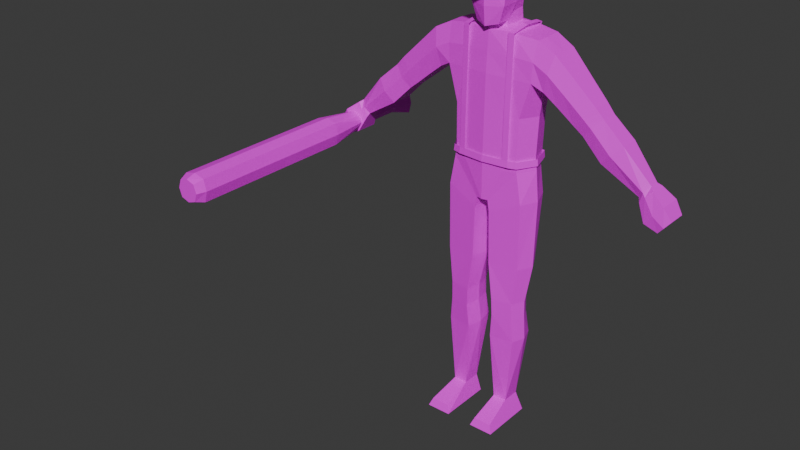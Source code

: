 # Source: goon.blend  (saved by Blender 4.3.32; exported with 4.5.12 LTS)
import bpy
from mathutils import Matrix  # noqa: F401  (used for matrix-valued properties, if any)

bpy.ops.wm.read_factory_settings(use_empty=True)
scene = bpy.context.scene
scene.name = 'Scene'

# ---- collections
col_collection = bpy.data.collections.new('Collection'); scene.collection.children.link(col_collection)

# ---- images (referenced by path relative to the original .blend; pixels are not part of the script)
import os
ASSET_DIR = os.environ.get("B2B_ASSET_DIR", "")  # directory of the original .blend (textures are referenced by path, not embedded)
HERE = os.path.dirname(os.path.abspath(__file__))  # packed textures are extracted next to this script under _unpacked/

def load_image(name, relpath, width, height, colorspace="sRGB"):
    """Load a texture the original file referenced (path relative to the .blend, or extracted next to this script)."""
    p = next((c for c in (os.path.join(HERE, relpath), os.path.join(ASSET_DIR, relpath)) if relpath and os.path.exists(c)), "")
    if p:
        img = bpy.data.images.load(p, check_existing=True)
        img.name = name
    else:  # same state as the original file: an image datablock whose file is absent (Cycles renders it pink)
        img = bpy.data.images.new(name, width, height)
        img.source = "FILE"
        img.filepath = "//" + (relpath or name)
    img.colorspace_settings.name = colorspace
    return img
img_goon_palette_png = load_image('goon_palette.png', 'textures/goon_palette.png', 1024, 1024, 'sRGB')

# ---- materials (node trees are filled in below, after node groups)
mat_material = bpy.data.materials.new('Material')
mat_material.use_transparent_shadow = False

# ---- material node trees
mat_material.use_nodes = True; mat_material.node_tree.nodes.clear()
_N = mat_material.node_tree.nodes; _L = mat_material.node_tree.links
n0 = _N.new('ShaderNodeOutputMaterial'); n0.name = 'Material Output'; n0.location = (300, 300)
n1 = _N.new('ShaderNodeBsdfPrincipled'); n1.name = 'Principled BSDF'; n1.location = (10, 300)
n2 = _N.new('ShaderNodeTexImage'); n2.name = 'Image Texture'; n2.location = (-280, 280)
n2.image = img_goon_palette_png
_L.new(n1.outputs[0], n0.inputs[0])
_L.new(n2.outputs[0], n1.inputs[0])
n0.is_active_output = True

# ---- world
world_world = bpy.data.worlds.new('World'); scene.world = world_world
world_world.use_nodes = True; world_world.node_tree.nodes.clear()
_N = world_world.node_tree.nodes; _L = world_world.node_tree.links
n0 = _N.new('ShaderNodeOutputWorld'); n0.name = 'World Output'; n0.location = (300, 300)
n1 = _N.new('ShaderNodeBackground'); n1.name = 'Background'; n1.location = (10, 300)
n1.inputs[0].default_value = (0.05088, 0.05088, 0.05088, 1.0)
_L.new(n1.outputs[0], n0.inputs[0])
n0.is_active_output = True
world_world.color = (0.05088, 0.05088, 0.05088)
world_world.use_sun_shadow = False
world_world.sun_shadow_jitter_overblur = 0.0

# ---- meshes
me_cube_002 = bpy.data.meshes.new('Cube.002')
me_cube_002.from_pydata([(-6.639e-05, 0.1334, -0.4555), (-6.639e-05, -0.1457, -0.4555), (0.2033, -0.1145, -0.4555), (0.2234, 0.1212, -0.4555), (0.03771, -0.1329, -0.7336), (0.2824, -0.08071, 0.245), (0.03771, 0.1212, -0.7336), (0.2764, 0.1153, 0.245), (-6.639e-05, 0.1214, -0.7336), (-6.639e-05, 0.1167, 0.2833), (-6.639e-05, -0.1411, -0.7336), (-6.639e-05, -0.09461, 0.2839), (0.2177, 0.1212, -0.5255), (0.2111, -0.1122, -0.5255), (-6.639e-05, -0.1434, -0.5255), (-6.639e-05, 0.1334, -0.5255), (-6.639e-05, -0.1441, -0.201), (0.209, -0.1129, -0.2027), (-6.639e-05, 0.1334, -0.201), (0.2297, 0.1212, -0.2027), (-0.2034, -0.1145, -0.4555), (-0.2235, 0.1212, -0.4555), (-0.03784, -0.1329, -0.7336), (-0.2825, -0.08071, 0.245), (-0.03784, 0.1212, -0.7336), (-0.2766, 0.09157, 0.245), (-0.218, 0.1212, -0.5255), (-0.2113, -0.1122, -0.5255), (-0.2091, -0.1129, -0.2027), (-0.2298, 0.1212, -0.2027), (-6.639e-05, -0.1426, 0.01998), (0.2704, -0.1114, 0.01239), (-6.639e-05, 0.1334, 0.01998), (0.2647, 0.1212, 0.01239), (-0.2706, -0.1114, 0.01239), (-0.2649, 0.1212, 0.01239), (-0.3921, -0.08071, 0.1897), (-0.3921, 0.09749, 0.1897), (-0.3405, -0.09435, -0.02533), (-0.3405, 0.09749, -0.02533), (0.3919, -0.08071, 0.1897), (0.3919, 0.09749, 0.1897), (0.3403, -0.09435, -0.02533), (0.3403, 0.09749, -0.02533), (0.552, 0.05856, -0.1963), (0.6655, 0.05856, -0.07461), (0.6655, -0.055, -0.07461), (0.552, -0.06715, -0.1963), (-0.6723, -0.055, -0.07873), (-0.6723, 0.05856, -0.07873), (0.5814, 0.05554, -0.2196), (0.6908, -0.05198, -0.1023), (0.6908, 0.05554, -0.1023), (0.5814, -0.06413, -0.2196), (0.5227, 0.06157, -0.1731), (0.6403, -0.05801, -0.04696), (0.6403, 0.06157, -0.04696), (0.5227, -0.07016, -0.1731), (0.8196, 0.06082, -0.2152), (0.703, -0.06942, -0.3402), (0.703, 0.06082, -0.3402), (0.8196, -0.05727, -0.2152), (-0.5588, 0.05856, -0.2004), (-0.5588, -0.06715, -0.2004), (-0.5881, 0.05554, -0.2237), (-0.6975, -0.05198, -0.1064), (-0.6975, 0.05554, -0.1064), (-0.5881, -0.06413, -0.2237), (-0.5294, 0.06157, -0.1772), (-0.647, -0.05801, -0.05108), (-0.647, 0.06157, -0.05108), (-0.5294, -0.07016, -0.1772), (-0.8263, 0.06082, -0.2193), (-0.7097, -0.06942, -0.3443), (-0.7097, 0.06082, -0.3443), (-0.8263, -0.05727, -0.2193), (0.2299, 0.08209, -1.638), (-0.2179, -0.1013, -1.428), (-0.0913, -0.1225, -1.428), (0.079, 0.1013, -1.638), (0.08688, -0.1246, -1.372), (0.08686, 0.06966, -1.372), (0.2159, 0.05428, -1.372), (0.2159, -0.103, -1.372), (0.09162, -0.1204, -1.483), (0.0916, 0.08006, -1.483), (0.2161, 0.0613, -1.483), (0.2161, -0.09961, -1.483), (0.2299, -0.09089, -1.638), (0.07902, -0.1096, -1.638), (0.05634, -0.1246, -1.135), (0.05632, 0.1087, -1.135), (0.2412, 0.08588, -1.135), (0.2412, -0.103, -1.135), (-0.2318, 0.08209, -1.638), (-0.08104, 0.1013, -1.638), (-0.08893, -0.1246, -1.372), (-0.0889, 0.06966, -1.372), (-0.2178, 0.05428, -1.372), (-0.2179, -0.103, -1.372), (-0.09367, -0.1204, -1.483), (-0.09364, 0.08006, -1.483), (-0.218, 0.0613, -1.483), (-0.218, -0.09961, -1.483), (-0.2319, -0.09089, -1.638), (-0.08107, -0.1096, -1.638), (-0.05864, -0.1246, -1.135), (-0.05861, 0.1087, -1.135), (-0.2432, 0.08588, -1.135), (-0.2432, -0.103, -1.135), (-0.2446, 0.1212, -0.7138), (-0.04905, 0.1212, -0.7993), (-0.04908, -0.1329, -0.7993), (-0.2446, -0.1122, -0.7138), (0.2455, 0.1212, -0.7138), (0.04902, 0.1212, -0.7993), (0.04904, -0.1329, -0.7993), (0.2455, -0.1122, -0.7138), (0.08925, -0.1225, -1.428), (0.216, -0.1013, -1.428), (0.287, -0.00432, 0.245), (0.2639, -0.006618, -0.4555), (0.2744, -0.005469, -0.5255), (0.2713, -0.005814, -0.2027), (-0.2871, -0.00432, 0.245), (-0.264, -0.006618, -0.4555), (-0.2745, -0.005469, -0.5255), (-0.2715, -0.005814, -0.2027), (-0.2949, -0.005067, -0.005129), (0.2947, -0.005067, -0.005129), (-0.3921, -0.02801, 0.1897), (-0.3405, -0.005067, -0.02533), (0.3919, -0.00432, 0.1897), (0.3403, -0.005067, -0.02533), (-0.6723, -0.0009586, -0.07873), (-0.5588, -0.0009586, -0.2004), (0.5814, -0.0009586, -0.2196), (0.6908, -0.0009586, -0.1023), (0.5227, -0.0009586, -0.1731), (0.6655, -0.0009586, -0.07461), (0.6403, -0.0009586, -0.04696), (0.8196, -0.0009586, -0.2152), (0.703, -0.0009586, -0.3402), (-0.5881, -0.0009586, -0.2237), (-0.6975, -0.0009586, -0.1064), (-0.5294, -0.0009586, -0.1772), (0.552, -0.0009586, -0.1963), (-0.647, -0.0009586, -0.05108), (-0.8263, -0.0009586, -0.2193), (-0.7097, -0.0009586, -0.3443), (-0.2591, -0.02177, -1.428), (0.2569, -0.02439, -1.372), (0.2572, -0.01915, -1.483), (0.2587, -0.004402, -1.638), (0.2892, -0.008583, -1.135), (-0.259, -0.02439, -1.372), (-0.2592, -0.01915, -1.483), (-0.2608, -0.004402, -1.638), (-0.2913, -0.008583, -1.135), (-0.2922, -0.005469, -0.7138), (0.2938, -0.005469, -0.7138), (0.257, -0.02177, -1.428), (0.02011, -0.01581, -0.7336), (-6.639e-05, -0.01382, -0.7336), (-0.02024, -0.01581, -0.7336), (-0.07288, -0.02382, -1.428), (0.0708, -0.02382, -1.428), (0.06843, -0.02748, -1.372), (0.07316, -0.02016, -1.483), (0.06247, -0.004162, -1.638), (0.03062, -0.007966, -1.135), (-0.07052, -0.02748, -1.372), (-0.07525, -0.02016, -1.483), (-0.06456, -0.004162, -1.638), (-0.03271, -0.007966, -1.135), (-0.02908, -0.01581, -0.7993), (0.02895, -0.01581, -0.7993), (0.9258, -0.04004, -0.4754), (0.9846, -0.02789, -0.402), (0.9258, 0.03541, -0.4754), (0.9846, 0.03541, -0.402), (1.066, -0.06772, -0.6303), (1.134, -0.06149, -0.5492), (1.066, 0.05258, -0.6303), (1.134, 0.05331, -0.5492), (0.9858, 0.06595, -0.5958), (1.086, 0.06668, -0.4762), (0.9858, -0.0787, -0.5958), (1.086, -0.07247, -0.4762), (0.08281, -0.114, -2.201), (0.107, -0.07897, -2.083), (0.08281, 0.05332, -2.201), (0.107, 0.03581, -2.083), (0.2372, -0.114, -2.201), (0.1934, -0.07897, -2.083), (0.2372, 0.05332, -2.201), (0.1934, 0.03581, -2.083), (0.08281, -0.2905, -2.201), (0.1031, -0.273, -2.15), (0.238, -0.2905, -2.201), (0.2177, -0.273, -2.15), (-0.928, -0.04004, -0.4752), (-0.9868, -0.02789, -0.4018), (-0.928, 0.03541, -0.4752), (-0.9868, 0.03541, -0.4018), (-1.068, -0.06772, -0.6302), (-1.136, -0.06149, -0.5491), (-1.068, 0.05258, -0.6302), (-1.136, 0.05331, -0.5491), (-0.9879, 0.06595, -0.5956), (-1.088, 0.06668, -0.476), (-0.9879, -0.0787, -0.5956), (-1.088, -0.07247, -0.476), (-0.0849, -0.114, -2.201), (-0.1091, -0.07897, -2.083), (-0.0849, 0.05332, -2.201), (-0.1091, 0.03581, -2.083), (-0.2393, -0.114, -2.201), (-0.1954, -0.07897, -2.083), (-0.2393, 0.05332, -2.201), (-0.1954, 0.03581, -2.083), (-0.0849, -0.2905, -2.201), (-0.105, -0.273, -2.15), (-0.24, -0.2905, -2.201), (-0.219, -0.273, -2.15), (0.07113, -0.1392, 0.305), (-6.639e-05, -0.1692, 0.2875), (0.09289, 0.09221, 0.5231), (0.08526, 0.07001, 0.431), (0.1105, -0.1389, 0.5231), (0.1046, -0.1471, 0.4059), (-6.639e-05, -0.1843, 0.5231), (-6.639e-05, 0.1269, 0.5231), (-6.639e-05, 0.1047, 0.431), (-0.123, -0.1301, -0.4555), (-6.639e-05, -0.03486, 0.6077), (0.1014, -0.02536, 0.4084), (0.1135, -0.0197, 0.526), (0.06534, 0.0698, 0.6077), (0.08086, -0.1252, 0.6077), (-6.639e-05, -0.1598, 0.6077), (-6.639e-05, 0.0996, 0.6077), (0.08559, -0.02478, 0.6077), (-0.07126, -0.1392, 0.305), (-0.09302, 0.09221, 0.5231), (-0.08539, 0.07001, 0.431), (-0.1107, -0.139, 0.5231), (-0.1047, -0.1472, 0.4059), (-0.1269, 0.1273, -0.4555), (-0.1015, -0.02537, 0.4084), (-0.1136, -0.01972, 0.526), (-0.06547, 0.0698, 0.6077), (-0.08099, -0.1252, 0.6077), (-0.08572, -0.02478, 0.6077), (0.0, -0.1829, 0.3991), (0.07569, 0.07171, 0.3585), (0.07632, -0.06606, 0.313), (-6.639e-05, -0.09603, 0.2893), (-6.639e-05, 0.1019, 0.3585), (-0.07582, 0.07171, 0.3585), (-0.07645, -0.06606, 0.313), (-0.07582, -0.007909, 0.3502), (0.07569, -0.007909, 0.3502), (-0.07504, 0.08275, 0.2829), (-0.07258, -0.06219, 0.283), (-0.1279, -0.1278, -0.5255), (-0.1319, 0.1273, -0.5255), (-0.1265, -0.1285, -0.2018), (-0.1305, 0.1273, -0.2018), (-0.1429, -0.127, 0.01618), (-0.1472, 0.1273, 0.01618), (-0.1436, -0.00907, 0.266), (0.1268, 0.1273, -0.4555), (0.1229, -0.1301, -0.4555), (0.07491, 0.08275, 0.2829), (0.07245, -0.06219, 0.283), (0.1277, -0.1278, -0.5255), (0.1318, 0.1273, -0.5255), (0.1263, -0.1285, -0.2018), (0.1303, 0.1273, -0.2018), (0.1428, -0.127, 0.01618), (0.1471, 0.1273, 0.01618), (0.07772, -0.00818, 0.2831), (0.1342, -0.1059, 0.266), (-6.639e-05, -0.1278, 0.2648), (-0.1343, -0.1059, 0.266), (-6.639e-05, 0.1334, 0.2648), (-0.1383, 0.1273, 0.266), (-0.07785, -0.00818, 0.2831), (0.1382, 0.1273, 0.266), (0.1434, -0.00907, 0.266), (0.9378, 0.04095, -0.4994), (1.005, -0.0487, -0.4168), (1.005, 0.0513, -0.4168), (0.9378, -0.05493, -0.4994), (-0.94, 0.04095, -0.4993), (-1.007, -0.0487, -0.4166), (-1.007, 0.0513, -0.4166), (-0.94, -0.05493, -0.4993), (-0.4262, -0.08226, -0.0925), (-0.5108, 0.07953, 0.07808), (-0.5108, -0.06936, 0.07808), (-0.4262, 0.07953, -0.0925), (-0.4262, -0.003013, -0.0925), (-0.5108, -0.002639, 0.07808), (0.4228, -0.08226, -0.09044), (0.5074, 0.07953, 0.08014), (0.4228, 0.07953, -0.09044), (0.5074, -0.06936, 0.08014), (0.4228, -0.003013, -0.09044), (0.5074, -0.002639, 0.08014), (-6.639e-05, -0.1352, 0.1424), (0.2764, -0.1106, 0.1287), (-6.639e-05, 0.1334, 0.1424), (0.2706, 0.1212, 0.1287), (-0.2765, -0.1106, 0.1287), (-0.2707, 0.1212, 0.1287), (-0.3663, -0.1106, 0.0822), (-0.3663, 0.1212, 0.0822), (0.3661, -0.1106, 0.0822), (0.3661, 0.1212, 0.0822), (-0.6155, -0.08416, -0.1396), (-0.6155, 0.08224, -0.1396), (0.6361, 0.07923, -0.1609), (0.6361, -0.08115, -0.1609), (0.5815, 0.08525, -0.11), (0.7613, -0.08643, -0.2777), (0.7613, 0.08451, -0.2777), (0.6088, -0.08416, -0.1355), (-0.5882, -0.08717, -0.1141), (0.5815, -0.08717, -0.11), (-0.6428, 0.07923, -0.165), (-0.6428, -0.08115, -0.165), (0.6088, 0.08224, -0.1355), (-0.5882, 0.08525, -0.1141), (-0.768, -0.08643, -0.2818), (-0.768, 0.08451, -0.2818), (0.9552, -0.05705, -0.4387), (0.9552, 0.0591, -0.4387), (1.1, 0.06495, -0.5898), (1.1, -0.07578, -0.5898), (1.036, -0.08677, -0.536), (1.036, 0.07832, -0.536), (-0.9574, -0.05705, -0.4385), (-0.9574, 0.0591, -0.4385), (-1.102, 0.06495, -0.5896), (-1.102, -0.07578, -0.5896), (-1.038, -0.08677, -0.5358), (-1.038, 0.07832, -0.5358), (-0.1386, -0.1237, 0.1411), (-0.1427, 0.1273, 0.1411), (0.1385, -0.1237, 0.1411), (0.1426, 0.1273, 0.1411), (0.9714, 0.06294, -0.4581), (0.9714, -0.06299, -0.4581), (-0.9735, 0.06294, -0.458), (-0.9735, -0.06299, -0.458), (-0.4685, -0.0989, -0.007209), (-0.4685, 0.1032, -0.007209), (0.4651, -0.0989, -0.005151), (0.4651, 0.1032, -0.005151), (-6.639e-05, 0.14, -0.4555), (-6.639e-05, -0.1528, -0.4555), (0.2132, -0.12, -0.4555), (0.2343, 0.1272, -0.4555), (-0.2133, -0.12, -0.4555), (-0.2344, 0.1272, -0.4555), (0.2768, -0.00687, -0.4555), (-0.2769, -0.00687, -0.4555), (-0.1636, -0.1364, -0.4555), (0.1635, -0.1364, -0.4555), (0.1272, 0.1352, -0.4555), (-6.639e-05, -0.1553, -0.4965), (-0.1271, -0.1405, -0.4555), (0.127, -0.1405, -0.4555), (-6.639e-05, 0.1424, -0.4965), (-0.1273, 0.1352, -0.4555), (0.2168, -0.122, -0.4965), (0.2383, 0.1294, -0.4965), (-0.217, -0.122, -0.4965), (-0.2384, 0.1294, -0.4965), (0.2815, -0.006956, -0.4965), (-0.2816, -0.006956, -0.4965), (-0.1664, -0.1387, -0.4965), (0.1662, -0.1387, -0.4965), (0.1293, 0.1375, -0.4965), (-0.1292, -0.1428, -0.4965), (0.1291, -0.1428, -0.4965), (-0.1295, 0.1375, -0.4965), (-0.1639, 0.1336, 0.2766), (0.1638, 0.1336, 0.2766), (0.1272, 0.1352, 0.2801), (-0.1273, 0.1352, 0.2801), (-0.1636, -0.1276, 0.2679), (0.1635, -0.1276, 0.2679), (-0.1271, -0.1317, 0.2714), (0.127, -0.1317, 0.2714), (0.1271, -0.00264, 0.2927), (0.1636, -0.001394, 0.2892), (-0.1272, -0.00264, 0.2927), (-0.1638, -0.001394, 0.2892), (-0.1636, -0.1364, -0.198), (-0.1271, -0.1405, -0.198), (0.1635, -0.1364, -0.198), (0.127, -0.1405, -0.198), (-0.01916, 0.1393, -0.4555), (-0.01948, 0.1417, -0.4965), (0.01902, 0.1393, -0.4555), (0.01935, 0.1417, -0.4965), (-6.639e-05, 0.14, -0.1577), (-0.01916, 0.1393, -0.1928), (0.01902, 0.1393, -0.1928)], [], [(352, 289, 7, 314), (314, 7, 41, 320), (277, 272, 3, 12), (93, 154, 160, 117), (122, 121, 2, 13), (261, 288, 264, 260), (351, 283, 284, 311), (276, 273, 1, 14), (170, 90, 116, 176), (122, 13, 117, 160), (8, 24, 266, 15), (273, 278, 16, 1), (121, 123, 17, 2), (272, 279, 19, 3), (350, 316, 25, 287), (128, 34, 38, 131), (266, 26, 21, 248), (10, 14, 265, 22), (126, 27, 20, 125), (282, 262, 256, 275), (349, 311, 284, 285), (265, 14, 1, 234), (10, 4, 276, 14), (22, 27, 113, 112), (163, 10, 22, 164), (234, 1, 16, 267), (125, 20, 28, 127), (248, 21, 29, 268), (267, 16, 30, 269), (127, 28, 34, 128), (268, 29, 35, 270), (278, 280, 30, 16), (123, 129, 31, 17), (279, 281, 33, 19), (124, 25, 37, 130), (316, 35, 39, 318), (315, 23, 36, 317), (312, 31, 42, 319), (129, 33, 43, 133), (120, 5, 40, 132), (304, 300, 70, 147), (303, 145, 68, 302), (138, 54, 44, 146), (137, 52, 45, 139), (144, 66, 49, 134), (330, 328, 46, 55), (177, 142, 179), (326, 59, 177, 337), (145, 68, 62, 135), (334, 70, 49, 322), (141, 137, 51, 61), (326, 61, 51, 324), (310, 140, 56, 306), (309, 307, 54, 138), (323, 333, 45, 52), (360, 306, 56, 325), (179, 142, 60), (141, 180, 58), (323, 52, 58, 327), (136, 142, 59, 53), (329, 321, 48, 69), (358, 334, 70, 300), (357, 329, 71, 299), (333, 325, 56, 45), (328, 324, 51, 46), (135, 62, 64, 143), (321, 332, 65, 48), (139, 45, 56, 140), (134, 49, 70, 147), (148, 144, 65, 75), (335, 75, 65, 332), (322, 49, 66, 331), (359, 305, 57, 330), (331, 66, 72, 336), (143, 149, 73, 67), (146, 44, 50, 136), (27, 126, 159, 113), (165, 101, 97), (80, 118, 119, 83), (81, 167, 166), (156, 150, 77, 103), (172, 100, 78, 165), (98, 108, 158, 155), (168, 84, 118, 166), (169, 168, 85, 79), (79, 85, 86, 76), (153, 152, 87, 88), (88, 87, 84, 89), (101, 172, 165), (95, 216, 173), (153, 88, 194), (89, 190, 194, 88), (83, 93, 90, 80), (151, 154, 93, 83), (81, 91, 92, 82), (167, 170, 91, 81), (105, 214, 218, 104), (112, 175, 174, 106), (150, 156, 102), (118, 84, 87, 119), (165, 78, 96, 171), (150, 155, 99, 77), (166, 168, 85), (166, 118, 80, 167), (100, 103, 77, 78), (78, 77, 99, 96), (173, 172, 101, 95), (95, 101, 102, 94), (157, 156, 103, 104), (104, 103, 100, 105), (150, 98, 155), (157, 218, 220), (157, 104, 218), (190, 89, 169), (99, 109, 106, 96), (155, 158, 109, 99), (97, 107, 108, 98), (171, 174, 107, 97), (79, 192, 169), (159, 158, 108, 110), (164, 22, 112, 175), (126, 26, 110, 159), (26, 24, 111, 110), (154, 92, 114, 160), (6, 12, 114, 115), (13, 4, 116, 117), (162, 6, 115, 176), (175, 111, 107, 174), (115, 114, 92, 91), (113, 112, 106, 109), (220, 94, 157), (94, 102, 156, 157), (161, 152, 86), (170, 176, 115, 91), (110, 108, 107, 111), (82, 92, 154, 151), (196, 76, 153), (83, 119, 161, 151), (76, 86, 152, 153), (81, 85, 86, 82), (119, 87, 152, 161), (47, 146, 136, 53), (64, 74, 149, 143), (72, 66, 144, 148), (48, 134, 147, 69), (46, 139, 140, 55), (63, 135, 143, 67), (50, 60, 142, 136), (338, 327, 58, 180), (305, 309, 138, 57), (308, 55, 140, 310), (58, 52, 137, 141), (71, 145, 135, 63), (141, 61, 178), (65, 144, 134, 48), (51, 137, 139, 46), (57, 138, 146, 47), (299, 71, 145, 303), (301, 304, 147, 69), (7, 120, 132, 41), (31, 129, 133, 42), (23, 124, 130, 36), (19, 33, 129, 123), (29, 127, 128, 35), (21, 125, 127, 29), (275, 256, 257, 11), (26, 126, 125, 21), (35, 128, 131, 39), (3, 19, 123, 121), (12, 122, 160, 114), (11, 257, 260, 264), (12, 3, 121, 122), (4, 162, 176, 116), (24, 164, 175, 111), (113, 109, 158, 159), (153, 194, 196), (96, 106, 174, 171), (105, 100, 172, 173), (166, 85, 81), (161, 86, 82), (105, 173, 214), (80, 90, 170, 167), (89, 84, 168, 169), (97, 171, 165), (161, 82, 151), (164, 24, 8, 163), (26, 266, 24), (150, 102, 98), (97, 101, 102, 98), (141, 178, 180), (342, 186, 184, 339), (339, 184, 182, 340), (354, 292, 178, 337), (185, 183, 181, 187), (293, 180, 178, 292), (184, 186, 188, 182), (291, 185, 187, 294), (340, 182, 188, 341), (353, 293, 186, 342), (189, 190, 192, 191), (191, 192, 196, 195), (195, 196, 194, 193), (194, 190, 198, 200), (191, 195, 193, 189), (214, 173, 216), (199, 200, 198, 197), (193, 194, 200, 199), (190, 189, 197, 198), (189, 193, 199, 197), (149, 201, 73), (348, 210, 208, 345), (345, 208, 206, 346), (356, 296, 202, 343), (209, 207, 205, 211), (297, 204, 202, 296), (208, 210, 212, 206), (295, 209, 211, 298), (346, 206, 212, 347), (355, 297, 210, 348), (213, 214, 216, 215), (215, 216, 220, 219), (219, 220, 218, 217), (218, 214, 222, 224), (215, 219, 217, 213), (190, 169, 192), (223, 224, 222, 221), (217, 218, 224, 223), (214, 213, 221, 222), (213, 217, 223, 221), (242, 238, 241, 235), (230, 229, 231, 254), (236, 237, 229, 230), (233, 232, 227, 228), (240, 239, 242, 235), (261, 260, 249), (236, 230, 225, 256), (227, 238, 242, 237), (229, 239, 240, 231), (237, 242, 239, 229), (253, 235, 241, 251), (228, 227, 237, 236), (249, 247, 246, 250), (233, 245, 244, 232), (240, 235, 253, 252), (243, 247, 249, 260), (232, 241, 238, 227), (244, 250, 253, 251), (246, 231, 240, 252), (250, 246, 252, 253), (245, 249, 250, 244), (247, 254, 231, 246), (256, 225, 226, 257), (260, 257, 226, 243), (247, 243, 226, 254), (230, 254, 226, 225), (245, 233, 258, 259), (228, 255, 258, 233), (256, 262, 236), (236, 262, 255, 228), (249, 245, 259, 261), (162, 163, 8, 6), (25, 124, 271, 287), (18, 268, 270, 32), (28, 267, 269, 34), (0, 248, 268, 18), (20, 234, 267, 28), (163, 162, 4, 10), (22, 265, 27), (27, 265, 234, 20), (315, 349, 285, 23), (124, 23, 285, 271), (4, 13, 276), (15, 266, 248, 0), (313, 350, 287, 286), (15, 277, 6, 8), (7, 289, 290, 120), (18, 32, 281, 279), (17, 31, 280, 278), (0, 18, 279, 272), (2, 17, 278, 273), (12, 6, 277), (13, 2, 273, 276), (312, 5, 283, 351), (120, 290, 283, 5), (15, 0, 272, 277), (313, 286, 289, 352), (275, 11, 284, 283), (11, 264, 285, 284), (263, 9, 286, 287), (288, 263, 287, 271), (264, 288, 271, 285), (9, 274, 289, 286), (274, 282, 290, 289), (282, 275, 283, 290), (282, 274, 255, 262), (259, 263, 288, 261), (259, 258, 9, 263), (255, 274, 9, 258), (204, 148, 202), (148, 204, 72), (201, 149, 203), (335, 73, 201, 343), (149, 74, 203), (336, 72, 204, 344), (75, 202, 148), (142, 177, 59), (338, 180, 293, 353), (179, 291, 294, 177), (186, 293, 292, 188), (341, 188, 292, 354), (344, 204, 297, 355), (203, 295, 298, 201), (210, 297, 296, 212), (347, 212, 296, 356), (94, 220, 216, 95), (76, 196, 192, 79), (90, 93, 117, 116), (36, 130, 304, 301), (38, 299, 303, 131), (317, 357, 299, 38), (318, 358, 300, 37), (131, 303, 302, 39), (130, 37, 300, 304), (40, 308, 310, 132), (42, 133, 309, 305), (319, 42, 305, 359), (320, 41, 306, 360), (133, 43, 307, 309), (132, 310, 306, 41), (232, 244, 251, 241), (43, 320, 360, 307), (40, 319, 359, 308), (39, 302, 358, 318), (36, 301, 357, 317), (211, 347, 356, 298), (203, 344, 355, 295), (187, 341, 354, 294), (179, 338, 353, 291), (74, 336, 344, 203), (75, 335, 343, 202), (32, 313, 352, 281), (31, 312, 351, 280), (32, 270, 350, 313), (34, 269, 349, 315), (295, 355, 348, 209), (205, 346, 347, 211), (298, 356, 343, 201), (207, 345, 346, 205), (209, 348, 345, 207), (291, 353, 342, 185), (181, 340, 341, 187), (294, 354, 337, 177), (183, 339, 340, 181), (185, 342, 339, 183), (179, 60, 327, 338), (64, 331, 336, 74), (308, 359, 330, 55), (62, 322, 331, 64), (73, 335, 332, 67), (63, 67, 332, 321), (47, 53, 324, 328), (44, 54, 325, 333), (301, 69, 329, 357), (302, 68, 334, 358), (71, 63, 321, 329), (50, 323, 327, 60), (307, 360, 325, 54), (50, 44, 333, 323), (59, 326, 324, 53), (68, 334, 322, 62), (61, 326, 337, 178), (57, 47, 328, 330), (5, 312, 319, 40), (34, 315, 317, 38), (25, 316, 318, 37), (269, 30, 311, 349), (270, 35, 316, 350), (280, 351, 311, 30), (33, 314, 320, 43), (281, 352, 314, 33), (365, 369, 383, 379), (367, 363, 377, 381), (405, 376, 388, 406), (366, 380, 388, 376), (363, 370, 384, 377), (407, 371, 385, 408), (373, 362, 372, 386), (368, 365, 379, 382), (374, 362, 372, 387), (364, 367, 381, 378), (369, 373, 386, 383), (366, 368, 382, 380), (364, 378, 385, 371), (370, 374, 387, 384), (404, 403, 394, 396), (402, 401, 393, 395), (399, 395, 393, 400), (397, 396, 394, 398), (391, 397, 398, 390), (392, 399, 400, 389), (373, 369, 401, 402), (374, 370, 403, 404), (361, 405, 406, 375), (361, 407, 408, 375), (407, 361, 409, 411), (405, 361, 409, 410), (390, 411, 409, 391), (389, 410, 409, 392)])
_uv = me_cube_002.uv_layers.new(name='UVMap')
_uv.uv.foreach_set('vector', [0.1997, 0.6009, 0.1813, 0.6, 0.1814, 0.5813, 0.1999, 0.5815, 0.3853, 0.8407, 0.3803, 0.8407, 0.3803, 0.8304, 0.3853, 0.8304, 0.3015, 0.1867, 0.2909, 0.1866, 0.2911, 0.1664, 0.3017, 0.1665, 0.3325, 0.289, 0.3406, 0.289, 0.3406, 0.3033, 0.3325, 0.3033, 0.3112, 0.4271, 0.2957, 0.427, 0.2958, 0.4114, 0.3113, 0.4115, 0.7847, 0.2218, 0.7883, 0.2218, 0.7883, 0.2237, 0.7847, 0.2236, 0.1978, 0.8038, 0.1778, 0.8037, 0.1779, 0.78, 0.1979, 0.7801, 0.3114, 0.3883, 0.2959, 0.3882, 0.296, 0.3645, 0.3115, 0.3645, 0.3201, 0.2889, 0.3246, 0.2889, 0.3253, 0.3005, 0.3201, 0.3005, 0.2069, 0.3638, 0.2044, 0.3638, 0.2044, 0.3606, 0.2069, 0.3606, 0.1757, 0.3446, 0.1757, 0.3461, 0.1674, 0.35, 0.1675, 0.3445, 0.2959, 0.8042, 0.2488, 0.804, 0.2489, 0.7803, 0.296, 0.7805, 0.2957, 0.843, 0.2487, 0.8428, 0.2487, 0.8273, 0.2958, 0.8275, 0.2909, 0.6026, 0.2474, 0.6022, 0.2477, 0.582, 0.2911, 0.5824, 0.1992, 0.6448, 0.199, 0.6648, 0.1806, 0.6646, 0.1808, 0.6445, 0.3552, 0.7098, 0.3602, 0.7098, 0.3602, 0.6998, 0.3552, 0.6998, 0.301, 0.2299, 0.3008, 0.2498, 0.2902, 0.2497, 0.2904, 0.2298, 0.1781, 0.3842, 0.1701, 0.3842, 0.1701, 0.3783, 0.1781, 0.3826, 0.3117, 0.302, 0.3117, 0.3177, 0.2962, 0.3177, 0.2962, 0.3019, 0.7883, 0.2325, 0.7847, 0.2325, 0.7847, 0.2308, 0.7883, 0.2308, 0.198, 0.7569, 0.1979, 0.7801, 0.1779, 0.78, 0.178, 0.7568, 0.3116, 0.3414, 0.3115, 0.3645, 0.296, 0.3645, 0.2961, 0.3413, 0.1781, 0.3842, 0.1781, 0.3858, 0.17, 0.3902, 0.1701, 0.3842, 0.1993, 0.3964, 0.1968, 0.3998, 0.1969, 0.3966, 0.1991, 0.3958, 0.2536, 0.3788, 0.2485, 0.3787, 0.2485, 0.3737, 0.2537, 0.3737, 0.2961, 0.7573, 0.296, 0.7805, 0.2489, 0.7803, 0.249, 0.7571, 0.2962, 0.7179, 0.2962, 0.7337, 0.2491, 0.7335, 0.2492, 0.7178, 0.2904, 0.6458, 0.2902, 0.6657, 0.2468, 0.6653, 0.247, 0.6453, 0.249, 0.7571, 0.2489, 0.7803, 0.2178, 0.7802, 0.2179, 0.757, 0.2492, 0.7178, 0.2491, 0.7335, 0.218, 0.7334, 0.218, 0.7176, 0.247, 0.6453, 0.2468, 0.6653, 0.2174, 0.665, 0.2176, 0.645, 0.2488, 0.804, 0.2177, 0.8039, 0.2178, 0.7802, 0.2489, 0.7803, 0.2487, 0.8428, 0.2175, 0.8427, 0.2176, 0.8271, 0.2487, 0.8273, 0.2474, 0.6022, 0.2181, 0.6019, 0.2183, 0.5817, 0.2477, 0.582, 0.3753, 0.7098, 0.3803, 0.7098, 0.3803, 0.6998, 0.3753, 0.6998, 0.3853, 0.7098, 0.3904, 0.7098, 0.3904, 0.6998, 0.3853, 0.6998, 0.3652, 0.7098, 0.3702, 0.7098, 0.3702, 0.6998, 0.3652, 0.6998, 0.3652, 0.8407, 0.3601, 0.8407, 0.3601, 0.8304, 0.3652, 0.8304, 0.3957, 0.8407, 0.3903, 0.8407, 0.3903, 0.8304, 0.3955, 0.8304, 0.3755, 0.8407, 0.3702, 0.8407, 0.3702, 0.8304, 0.3755, 0.8304, 0.3753, 0.6897, 0.3803, 0.6897, 0.3803, 0.6796, 0.3753, 0.6796, 0.3955, 0.6897, 0.3955, 0.6796, 0.3904, 0.6796, 0.3904, 0.6897, 0.3955, 0.8103, 0.3903, 0.8103, 0.3903, 0.8055, 0.3955, 0.8055, 0.3755, 0.8005, 0.3803, 0.8005, 0.3803, 0.8055, 0.3755, 0.8055, 0.3753, 0.6696, 0.3803, 0.6696, 0.3803, 0.6749, 0.3753, 0.6749, 0.3652, 0.8103, 0.3652, 0.8055, 0.3702, 0.8055, 0.3702, 0.8103, 0.705, 0.3384, 0.7002, 0.3686, 0.695, 0.3383, 0.6699, 0.3686, 0.6648, 0.3686, 0.6648, 0.3384, 0.6699, 0.3384, 0.3955, 0.6796, 0.3904, 0.6796, 0.3904, 0.6749, 0.3955, 0.6749, 0.3853, 0.6796, 0.3803, 0.6796, 0.3803, 0.6749, 0.3853, 0.6749, 0.3755, 0.7905, 0.3755, 0.8005, 0.3702, 0.8005, 0.3702, 0.7905, 0.3652, 0.7905, 0.3702, 0.7905, 0.3702, 0.8005, 0.3652, 0.8005, 0.3755, 0.8203, 0.3755, 0.8103, 0.3803, 0.8103, 0.3803, 0.8203, 0.3955, 0.8203, 0.3903, 0.8203, 0.3903, 0.8103, 0.3955, 0.8103, 0.3853, 0.8005, 0.3853, 0.8055, 0.3803, 0.8055, 0.3803, 0.8005, 0.3853, 0.8203, 0.3803, 0.8203, 0.3803, 0.8103, 0.3853, 0.8103, 0.695, 0.3383, 0.7002, 0.3686, 0.695, 0.3686, 0.6801, 0.3686, 0.6849, 0.3384, 0.6849, 0.3686, 0.3853, 0.8005, 0.3803, 0.8005, 0.3803, 0.7905, 0.3853, 0.7905, 0.3553, 0.8005, 0.3553, 0.7905, 0.3601, 0.7905, 0.3601, 0.8005, 0.3652, 0.6796, 0.3652, 0.6749, 0.3702, 0.6749, 0.3702, 0.6796, 0.3853, 0.6897, 0.3853, 0.6796, 0.3803, 0.6796, 0.3803, 0.6897, 0.3652, 0.6897, 0.3652, 0.6796, 0.3602, 0.6796, 0.3602, 0.6897, 0.3853, 0.8055, 0.3853, 0.8103, 0.3803, 0.8103, 0.3803, 0.8055, 0.3652, 0.8055, 0.3652, 0.8005, 0.3702, 0.8005, 0.3702, 0.8055, 0.3955, 0.6749, 0.3904, 0.6749, 0.3904, 0.6696, 0.3955, 0.6696, 0.3652, 0.6749, 0.3652, 0.6696, 0.3702, 0.6696, 0.3702, 0.6749, 0.3755, 0.8055, 0.3803, 0.8055, 0.3803, 0.8103, 0.3755, 0.8103, 0.3753, 0.6749, 0.3803, 0.6749, 0.3803, 0.6796, 0.3753, 0.6796, 0.3753, 0.6597, 0.3753, 0.6696, 0.3702, 0.6696, 0.3702, 0.6597, 0.3652, 0.6597, 0.3702, 0.6597, 0.3702, 0.6696, 0.3652, 0.6696, 0.3853, 0.6749, 0.3803, 0.6749, 0.3803, 0.6696, 0.3853, 0.6696, 0.3652, 0.8203, 0.3601, 0.8203, 0.3601, 0.8103, 0.3652, 0.8103, 0.3853, 0.6696, 0.3803, 0.6696, 0.3803, 0.6597, 0.3853, 0.6597, 0.3552, 0.6696, 0.3552, 0.6597, 0.3602, 0.6597, 0.3602, 0.6696, 0.3955, 0.8055, 0.3903, 0.8055, 0.3903, 0.8005, 0.3955, 0.8005, 0.1968, 0.3998, 0.1942, 0.3998, 0.1942, 0.3966, 0.1969, 0.3966, 0.3199, 0.3826, 0.3243, 0.3786, 0.3243, 0.3866, 0.3246, 0.2725, 0.3246, 0.2685, 0.3325, 0.2685, 0.3325, 0.2725, 0.3158, 0.2725, 0.3201, 0.2725, 0.3201, 0.2685, 0.2999, 0.3786, 0.2999, 0.3826, 0.3079, 0.3826, 0.3078, 0.3786, 0.3199, 0.3786, 0.3161, 0.3786, 0.3161, 0.3826, 0.3199, 0.3826, 0.3325, 0.3866, 0.3325, 0.4032, 0.3407, 0.4032, 0.3407, 0.3866, 0.3201, 0.2645, 0.3246, 0.2645, 0.3246, 0.2685, 0.3201, 0.2685, 0.3201, 0.2562, 0.3201, 0.2645, 0.3158, 0.2645, 0.3158, 0.2562, 0.3158, 0.2562, 0.3158, 0.2645, 0.3079, 0.2645, 0.3079, 0.2562, 0.3406, 0.2562, 0.3406, 0.2645, 0.3325, 0.2645, 0.3325, 0.2562, 0.3325, 0.2562, 0.3325, 0.2645, 0.3246, 0.2645, 0.3246, 0.2562, 0.3243, 0.3786, 0.3199, 0.3786, 0.3199, 0.3826, 0.3243, 0.3701, 0.3243, 0.3541, 0.3199, 0.3701, 0.3406, 0.2562, 0.3325, 0.2562, 0.3325, 0.2398, 0.3246, 0.2562, 0.3246, 0.2398, 0.3325, 0.2398, 0.3325, 0.2562, 0.3325, 0.2725, 0.3325, 0.289, 0.3246, 0.2889, 0.3246, 0.2725, 0.3406, 0.2725, 0.3406, 0.289, 0.3325, 0.289, 0.3325, 0.2725, 0.3158, 0.2725, 0.3158, 0.2889, 0.3079, 0.289, 0.3079, 0.2725, 0.3201, 0.2725, 0.3201, 0.2889, 0.3158, 0.2889, 0.3158, 0.2725, 0.3161, 0.3701, 0.3161, 0.3541, 0.3078, 0.3541, 0.3078, 0.3701, 0.3156, 0.4158, 0.3199, 0.4158, 0.3199, 0.4032, 0.3161, 0.4032, 0.3407, 0.3826, 0.3407, 0.3786, 0.3325, 0.3786, 0.3246, 0.2685, 0.3246, 0.2645, 0.3325, 0.2645, 0.3325, 0.2685, 0.3199, 0.3826, 0.3161, 0.3826, 0.3161, 0.3866, 0.3199, 0.3866, 0.2999, 0.3826, 0.2999, 0.3866, 0.3078, 0.3866, 0.3079, 0.3826, 0.3201, 0.2685, 0.3201, 0.2645, 0.3158, 0.2645, 0.3201, 0.2685, 0.3246, 0.2685, 0.3246, 0.2725, 0.3201, 0.2725, 0.3161, 0.3786, 0.3078, 0.3786, 0.3079, 0.3826, 0.3161, 0.3826, 0.3161, 0.3826, 0.3079, 0.3826, 0.3078, 0.3866, 0.3161, 0.3866, 0.3199, 0.3701, 0.3199, 0.3786, 0.3243, 0.3786, 0.3243, 0.3701, 0.3243, 0.3701, 0.3243, 0.3786, 0.3325, 0.3786, 0.3325, 0.3701, 0.2999, 0.3701, 0.2999, 0.3786, 0.3078, 0.3786, 0.3078, 0.3701, 0.3078, 0.3701, 0.3078, 0.3786, 0.3161, 0.3786, 0.3161, 0.3701, 0.3407, 0.3826, 0.3325, 0.3866, 0.3407, 0.3866, 0.3407, 0.3701, 0.3407, 0.3541, 0.3325, 0.3541, 0.2999, 0.3701, 0.3078, 0.3701, 0.3078, 0.3541, 0.3246, 0.2398, 0.3246, 0.2562, 0.3201, 0.2562, 0.3078, 0.3866, 0.3078, 0.4032, 0.3161, 0.4032, 0.3161, 0.3866, 0.2999, 0.3866, 0.2999, 0.4032, 0.3078, 0.4032, 0.3078, 0.3866, 0.3243, 0.3866, 0.3243, 0.4032, 0.3325, 0.4032, 0.3325, 0.3866, 0.3199, 0.3866, 0.3199, 0.4032, 0.3243, 0.4032, 0.3243, 0.3866, 0.3158, 0.2562, 0.3158, 0.2398, 0.3201, 0.2562, 0.3407, 0.4186, 0.3407, 0.4032, 0.3325, 0.4032, 0.3319, 0.4186, 0.3199, 0.4177, 0.3163, 0.4177, 0.3156, 0.4158, 0.3199, 0.4158, 0.207, 0.3998, 0.2043, 0.3998, 0.2042, 0.3966, 0.207, 0.3966, 0.2043, 0.3998, 0.2018, 0.3964, 0.202, 0.3958, 0.2042, 0.3966, 0.2996, 0.289, 0.3079, 0.289, 0.3079, 0.3033, 0.2996, 0.3033, 0.199, 0.3608, 0.1967, 0.3638, 0.1967, 0.3606, 0.199, 0.3598, 0.2044, 0.3638, 0.2021, 0.3608, 0.2021, 0.3598, 0.2044, 0.3606, 0.3201, 0.3038, 0.3152, 0.3038, 0.3152, 0.3005, 0.3201, 0.3005, 0.3199, 0.4158, 0.3247, 0.4158, 0.3243, 0.4032, 0.3199, 0.4032, 0.3152, 0.3005, 0.3079, 0.3033, 0.3079, 0.289, 0.3158, 0.2889, 0.3085, 0.4186, 0.3156, 0.4158, 0.3161, 0.4032, 0.3078, 0.4032, 0.3325, 0.3541, 0.3325, 0.3701, 0.3407, 0.3701, 0.3325, 0.3701, 0.3325, 0.3786, 0.3407, 0.3786, 0.3407, 0.3701, 0.2996, 0.2685, 0.2996, 0.2645, 0.3079, 0.2645, 0.3201, 0.2889, 0.3201, 0.3005, 0.3152, 0.3005, 0.3158, 0.2889, 0.3319, 0.4186, 0.3325, 0.4032, 0.3243, 0.4032, 0.3247, 0.4158, 0.3079, 0.2725, 0.3079, 0.289, 0.2996, 0.289, 0.2996, 0.2725, 0.3079, 0.2398, 0.3079, 0.2562, 0.2996, 0.2562, 0.3325, 0.2725, 0.3325, 0.2685, 0.3406, 0.2685, 0.3406, 0.2725, 0.3079, 0.2562, 0.3079, 0.2645, 0.2996, 0.2645, 0.2996, 0.2562, 0.3158, 0.2725, 0.3158, 0.2645, 0.3079, 0.2645, 0.3079, 0.2725, 0.3325, 0.2685, 0.3325, 0.2645, 0.3406, 0.2645, 0.3406, 0.2685, 0.3601, 0.8055, 0.3553, 0.8055, 0.3553, 0.8005, 0.3601, 0.8005, 0.3904, 0.6696, 0.3904, 0.6597, 0.3955, 0.6597, 0.3955, 0.6696, 0.3803, 0.6597, 0.3803, 0.6696, 0.3753, 0.6696, 0.3753, 0.6597, 0.3702, 0.6749, 0.3753, 0.6749, 0.3753, 0.6796, 0.3702, 0.6796, 0.3702, 0.8055, 0.3755, 0.8055, 0.3755, 0.8103, 0.3702, 0.8103, 0.3602, 0.6749, 0.3552, 0.6749, 0.3552, 0.6696, 0.3602, 0.6696, 0.3903, 0.8005, 0.3903, 0.7905, 0.3955, 0.7905, 0.3955, 0.8005, 0.69, 0.3383, 0.69, 0.3686, 0.6849, 0.3686, 0.6849, 0.3384, 0.3601, 0.8203, 0.3553, 0.8203, 0.3553, 0.8103, 0.3601, 0.8103, 0.3702, 0.8203, 0.3702, 0.8103, 0.3755, 0.8103, 0.3755, 0.8203, 0.3803, 0.7905, 0.3803, 0.8005, 0.3755, 0.8005, 0.3755, 0.7905, 0.3602, 0.6796, 0.3552, 0.6796, 0.3552, 0.6749, 0.3602, 0.6749, 0.6801, 0.3686, 0.6749, 0.3686, 0.6749, 0.3383, 0.3702, 0.6696, 0.3753, 0.6696, 0.3753, 0.6749, 0.3702, 0.6749, 0.3702, 0.8005, 0.3755, 0.8005, 0.3755, 0.8055, 0.3702, 0.8055, 0.3601, 0.8103, 0.3553, 0.8103, 0.3553, 0.8055, 0.3601, 0.8055, 0.3602, 0.6897, 0.3602, 0.6796, 0.3552, 0.6796, 0.3552, 0.6897, 0.3702, 0.6897, 0.3753, 0.6897, 0.3753, 0.6796, 0.3702, 0.6796, 0.3803, 0.8407, 0.3755, 0.8407, 0.3755, 0.8304, 0.3803, 0.8304, 0.3601, 0.8407, 0.3553, 0.8407, 0.3553, 0.8304, 0.3601, 0.8304, 0.3702, 0.7098, 0.3753, 0.7098, 0.3753, 0.6998, 0.3702, 0.6998, 0.2477, 0.582, 0.2183, 0.5817, 0.2184, 0.5631, 0.2478, 0.5634, 0.2468, 0.6653, 0.2466, 0.6845, 0.2172, 0.6842, 0.2174, 0.665, 0.2902, 0.6657, 0.29, 0.685, 0.2466, 0.6845, 0.2468, 0.6653, 0.7883, 0.2308, 0.7847, 0.2308, 0.7847, 0.2272, 0.7883, 0.2272, 0.3008, 0.2498, 0.3006, 0.2691, 0.29, 0.269, 0.2902, 0.2497, 0.3904, 0.7098, 0.3955, 0.7098, 0.3955, 0.6998, 0.3904, 0.6998, 0.2911, 0.5824, 0.2477, 0.582, 0.2478, 0.5634, 0.2913, 0.5638, 0.1967, 0.3638, 0.1941, 0.3638, 0.1941, 0.3606, 0.1967, 0.3606, 0.7883, 0.2272, 0.7847, 0.2272, 0.7847, 0.2236, 0.7883, 0.2237, 0.3017, 0.1665, 0.2911, 0.1664, 0.2913, 0.1478, 0.3019, 0.1479, 0.3253, 0.3038, 0.3201, 0.3038, 0.3201, 0.3005, 0.3253, 0.3005, 0.3241, 0.4177, 0.3199, 0.4177, 0.3199, 0.4158, 0.3247, 0.4158, 0.3085, 0.4186, 0.3078, 0.4032, 0.2999, 0.4032, 0.2999, 0.4186, 0.2996, 0.2562, 0.2996, 0.2398, 0.3079, 0.2398, 0.3161, 0.3866, 0.3161, 0.4032, 0.3199, 0.4032, 0.3199, 0.3866, 0.3161, 0.3701, 0.3161, 0.3786, 0.3199, 0.3786, 0.3199, 0.3701, 0.3201, 0.2685, 0.3158, 0.2645, 0.3158, 0.2725, 0.2996, 0.2685, 0.3079, 0.2645, 0.3079, 0.2725, 0.3161, 0.3701, 0.3199, 0.3701, 0.3161, 0.3541, 0.3246, 0.2725, 0.3246, 0.2889, 0.3201, 0.2889, 0.3201, 0.2725, 0.3246, 0.2562, 0.3246, 0.2645, 0.3201, 0.2645, 0.3201, 0.2562, 0.3243, 0.3866, 0.3199, 0.3866, 0.3199, 0.3826, 0.2996, 0.2685, 0.3079, 0.2725, 0.2996, 0.2725, 0.2476, 0.2569, 0.2406, 0.2567, 0.2406, 0.2519, 0.2476, 0.2521, 0.1674, 0.3551, 0.1674, 0.35, 0.1757, 0.3461, 0.3407, 0.3826, 0.3325, 0.3786, 0.3325, 0.3866, 0.3243, 0.3866, 0.3243, 0.3786, 0.3325, 0.3786, 0.3325, 0.3866, 0.6801, 0.3686, 0.6749, 0.3383, 0.6849, 0.3384, 0.6775, 0.3232, 0.6801, 0.3232, 0.6801, 0.313, 0.6775, 0.313, 0.6698, 0.313, 0.6748, 0.313, 0.6748, 0.2979, 0.6698, 0.2979, 0.6926, 0.3284, 0.6902, 0.3284, 0.6902, 0.3332, 0.6926, 0.3332, 0.6749, 0.3232, 0.6749, 0.313, 0.6647, 0.313, 0.6647, 0.3232, 0.6801, 0.3284, 0.6801, 0.3332, 0.6902, 0.3332, 0.6902, 0.3284, 0.6801, 0.313, 0.6801, 0.3232, 0.6902, 0.3232, 0.6902, 0.313, 0.6749, 0.3284, 0.6749, 0.3232, 0.6647, 0.3232, 0.6647, 0.3284, 0.6926, 0.313, 0.6902, 0.313, 0.6902, 0.3232, 0.6926, 0.3232, 0.6775, 0.3284, 0.6801, 0.3284, 0.6801, 0.3232, 0.6775, 0.3232, 0.7316, 0.7324, 0.7316, 0.7243, 0.7398, 0.7243, 0.7398, 0.7324, 0.7398, 0.7324, 0.7398, 0.7243, 0.748, 0.7243, 0.7479, 0.7324, 0.7479, 0.7324, 0.748, 0.7243, 0.7561, 0.7243, 0.7561, 0.7324, 0.748, 0.7161, 0.748, 0.7079, 0.7563, 0.7079, 0.7563, 0.7161, 0.7236, 0.7159, 0.7236, 0.7079, 0.7317, 0.7079, 0.7317, 0.7159, 0.3161, 0.3541, 0.3199, 0.3701, 0.3243, 0.3541, 0.7642, 0.7161, 0.7563, 0.7161, 0.7563, 0.7079, 0.7642, 0.7079, 0.7561, 0.7324, 0.7561, 0.7243, 0.7644, 0.7243, 0.7643, 0.7324, 0.7316, 0.7243, 0.7316, 0.7324, 0.7235, 0.7324, 0.7235, 0.7243, 0.7317, 0.7159, 0.7317, 0.7079, 0.7399, 0.7079, 0.7399, 0.7159, 0.6834, 0.2261, 0.6883, 0.1957, 0.6883, 0.2261, 0.701, 0.1756, 0.7036, 0.1756, 0.7036, 0.1656, 0.701, 0.1656, 0.6933, 0.1554, 0.6981, 0.1554, 0.6981, 0.1655, 0.6932, 0.1656, 0.716, 0.1808, 0.7136, 0.1808, 0.7136, 0.1858, 0.716, 0.1858, 0.6984, 0.1756, 0.6984, 0.1656, 0.6882, 0.1656, 0.6884, 0.1756, 0.7036, 0.1808, 0.7036, 0.1858, 0.7136, 0.1858, 0.7136, 0.1808, 0.7036, 0.1656, 0.7036, 0.1756, 0.7136, 0.1756, 0.7136, 0.1655, 0.6984, 0.1808, 0.6984, 0.1756, 0.6884, 0.1756, 0.6884, 0.1808, 0.716, 0.1655, 0.7136, 0.1655, 0.7136, 0.1756, 0.716, 0.1756, 0.701, 0.1808, 0.7036, 0.1808, 0.7036, 0.1756, 0.701, 0.1756, 0.7317, 0.8463, 0.7317, 0.8382, 0.7397, 0.8382, 0.7397, 0.8463, 0.7397, 0.8463, 0.7397, 0.8382, 0.748, 0.8382, 0.748, 0.8463, 0.748, 0.8463, 0.748, 0.8382, 0.7564, 0.8382, 0.7564, 0.8463, 0.748, 0.8298, 0.748, 0.8216, 0.756, 0.8216, 0.756, 0.8298, 0.7237, 0.83, 0.7237, 0.8219, 0.7319, 0.8219, 0.7319, 0.83, 0.3246, 0.2398, 0.3201, 0.2562, 0.3158, 0.2398, 0.7643, 0.8298, 0.756, 0.8298, 0.756, 0.8216, 0.7643, 0.8216, 0.7564, 0.8463, 0.7564, 0.8382, 0.7643, 0.8382, 0.7643, 0.8463, 0.7317, 0.8382, 0.7317, 0.8463, 0.7235, 0.8463, 0.7235, 0.8382, 0.7319, 0.83, 0.7319, 0.8219, 0.7399, 0.8219, 0.7399, 0.83, 0.8529, 0.2855, 0.8573, 0.269, 0.8731, 0.2641, 0.8731, 0.2877, 0.9024, 0.1979, 0.9026, 0.2241, 0.8732, 0.2241, 0.8732, 0.1979, 0.9281, 0.1979, 0.9277, 0.2241, 0.9026, 0.2241, 0.9024, 0.1979, 0.966, 0.1979, 0.9657, 0.2241, 0.9476, 0.2241, 0.9476, 0.1979, 0.8731, 0.313, 0.8543, 0.3077, 0.8529, 0.2855, 0.8731, 0.2877, 0.7847, 0.2218, 0.7847, 0.2236, 0.7812, 0.2218, 0.9281, 0.1979, 0.9024, 0.1979, 0.9021, 0.1704, 0.9285, 0.1704, 0.9476, 0.2241, 0.9475, 0.2517, 0.9273, 0.2517, 0.9277, 0.2241, 0.9026, 0.2241, 0.9029, 0.2517, 0.8732, 0.2517, 0.8732, 0.2241, 0.9277, 0.2241, 0.9273, 0.2517, 0.9029, 0.2517, 0.9026, 0.2241, 0.8936, 0.2855, 0.8731, 0.2877, 0.8731, 0.2641, 0.8892, 0.269, 0.9476, 0.1979, 0.9476, 0.2241, 0.9277, 0.2241, 0.9281, 0.1979, 0.8182, 0.1979, 0.8428, 0.1979, 0.843, 0.2241, 0.8185, 0.2241, 0.78, 0.1979, 0.7983, 0.1979, 0.799, 0.2241, 0.7807, 0.2241, 0.8731, 0.313, 0.8731, 0.2877, 0.8936, 0.2855, 0.8922, 0.3077, 0.8425, 0.1704, 0.8428, 0.1979, 0.8182, 0.1979, 0.8178, 0.1704, 0.9657, 0.2241, 0.9654, 0.2517, 0.9475, 0.2517, 0.9476, 0.2241, 0.799, 0.2241, 0.8185, 0.2241, 0.8188, 0.2517, 0.7996, 0.2517, 0.843, 0.2241, 0.8732, 0.2241, 0.8732, 0.2517, 0.8433, 0.2517, 0.8185, 0.2241, 0.843, 0.2241, 0.8433, 0.2517, 0.8188, 0.2517, 0.7983, 0.1979, 0.8182, 0.1979, 0.8185, 0.2241, 0.799, 0.2241, 0.8428, 0.1979, 0.8732, 0.1979, 0.8732, 0.2241, 0.843, 0.2241, 0.7862, 0.2, 0.6489, 0.2, 0.4992, 0.17, 0.648, 0.1154, 0.2114, 0.2, 0.3387, 0.1193, 0.4992, 0.17, 0.3395, 0.2, 0.8428, 0.1979, 0.8425, 0.1704, 0.8732, 0.1646, 0.8732, 0.1979, 0.9024, 0.1979, 0.8732, 0.1979, 0.8732, 0.1646, 0.9021, 0.1704, 0.7812, 0.2182, 0.7812, 0.2116, 0.7848, 0.2116, 0.7848, 0.2183, 0.7811, 0.236, 0.7847, 0.236, 0.7846, 0.2431, 0.7811, 0.2431, 0.7847, 0.2308, 0.7847, 0.2325, 0.7811, 0.2325, 0.7811, 0.2325, 0.7847, 0.2325, 0.7847, 0.236, 0.7811, 0.236, 0.7812, 0.2218, 0.7812, 0.2182, 0.7848, 0.2183, 0.7847, 0.2218, 0.2477, 0.2473, 0.2476, 0.2521, 0.2406, 0.2519, 0.2407, 0.2472, 0.1806, 0.6646, 0.1592, 0.6644, 0.1594, 0.6443, 0.1808, 0.6445, 0.2472, 0.6236, 0.247, 0.6453, 0.2176, 0.645, 0.2178, 0.6233, 0.2491, 0.7335, 0.249, 0.7571, 0.2179, 0.757, 0.218, 0.7334, 0.2907, 0.6241, 0.2904, 0.6458, 0.247, 0.6453, 0.2472, 0.6236, 0.2962, 0.7337, 0.2961, 0.7573, 0.249, 0.7571, 0.2491, 0.7335, 0.2536, 0.3788, 0.2536, 0.3839, 0.2485, 0.3837, 0.2485, 0.3787, 0.1781, 0.3826, 0.1701, 0.3783, 0.1701, 0.3723, 0.3117, 0.3177, 0.3116, 0.3414, 0.2961, 0.3413, 0.2962, 0.3177, 0.1981, 0.7333, 0.198, 0.7569, 0.178, 0.7568, 0.1781, 0.7332, 0.1556, 0.7331, 0.1781, 0.7332, 0.178, 0.7568, 0.1555, 0.7567, 0.1781, 0.3858, 0.17, 0.3961, 0.17, 0.3902, 0.3013, 0.2082, 0.301, 0.2299, 0.2904, 0.2298, 0.2907, 0.2081, 0.1994, 0.6231, 0.1992, 0.6448, 0.1808, 0.6445, 0.181, 0.623, 0.1675, 0.3445, 0.1675, 0.3391, 0.1757, 0.3431, 0.1757, 0.3446, 0.1814, 0.5813, 0.1813, 0.6, 0.1598, 0.5998, 0.16, 0.5811, 0.2472, 0.6236, 0.2178, 0.6233, 0.2181, 0.6019, 0.2474, 0.6022, 0.2487, 0.8273, 0.2176, 0.8271, 0.2177, 0.8039, 0.2488, 0.804, 0.2907, 0.6241, 0.2472, 0.6236, 0.2474, 0.6022, 0.2909, 0.6026, 0.2958, 0.8275, 0.2487, 0.8273, 0.2488, 0.804, 0.2959, 0.8042, 0.1676, 0.334, 0.1757, 0.3431, 0.1675, 0.3391, 0.3113, 0.4115, 0.2958, 0.4114, 0.2959, 0.3882, 0.3114, 0.3883, 0.1977, 0.8271, 0.1777, 0.827, 0.1778, 0.8037, 0.1978, 0.8038, 0.1552, 0.8269, 0.1553, 0.8036, 0.1778, 0.8037, 0.1777, 0.827, 0.3013, 0.2082, 0.2907, 0.2081, 0.2909, 0.1866, 0.3015, 0.1867, 0.1994, 0.6231, 0.181, 0.623, 0.1813, 0.6, 0.1997, 0.6009, 0.04821, 0.8072, 0.05782, 0.7567, 0.09131, 0.7569, 0.091, 0.8328, 0.05782, 0.7567, 0.04862, 0.7065, 0.09162, 0.6826, 0.09131, 0.7569, 0.07423, 0.7204, 0.08564, 0.6738, 0.1012, 0.674, 0.1005, 0.743, 0.03214, 0.7199, 0.07423, 0.7204, 0.1005, 0.743, 0.03191, 0.7423, 0.04862, 0.7065, 0.0194, 0.7064, 0.0195, 0.6823, 0.09162, 0.6826, 0.08564, 0.6738, 0.07518, 0.627, 0.1019, 0.6006, 0.1012, 0.674, 0.07518, 0.627, 0.03309, 0.6266, 0.03336, 0.5999, 0.1019, 0.6006, 0.01899, 0.8071, 0.04821, 0.8072, 0.091, 0.8328, 0.01888, 0.8325, 0.7883, 0.2325, 0.7883, 0.2361, 0.7847, 0.236, 0.7847, 0.2325, 0.7848, 0.2183, 0.7884, 0.2183, 0.7883, 0.2218, 0.7847, 0.2218, 0.7848, 0.2183, 0.7848, 0.2116, 0.7884, 0.2116, 0.7884, 0.2183, 0.7847, 0.236, 0.7883, 0.2361, 0.7883, 0.2431, 0.7846, 0.2431, 0.7084, 0.1957, 0.7035, 0.2261, 0.6983, 0.1957, 0.7035, 0.2261, 0.7084, 0.1957, 0.7084, 0.2261, 0.7286, 0.1957, 0.7236, 0.2261, 0.7185, 0.1956, 0.6933, 0.2261, 0.6883, 0.2261, 0.6883, 0.1957, 0.6933, 0.1957, 0.7236, 0.2261, 0.7185, 0.2261, 0.7185, 0.1956, 0.7135, 0.2261, 0.7084, 0.2261, 0.7084, 0.1957, 0.7135, 0.1957, 0.6983, 0.2261, 0.6983, 0.1957, 0.7035, 0.2261, 0.66, 0.3686, 0.6648, 0.3384, 0.6648, 0.3686, 0.6775, 0.3332, 0.6801, 0.3332, 0.6801, 0.3284, 0.6775, 0.3284, 0.6749, 0.3332, 0.6749, 0.3284, 0.6647, 0.3284, 0.6647, 0.3332, 0.6801, 0.3232, 0.6801, 0.3284, 0.6902, 0.3284, 0.6902, 0.3232, 0.6926, 0.3232, 0.6902, 0.3232, 0.6902, 0.3284, 0.6926, 0.3284, 0.701, 0.1858, 0.7036, 0.1858, 0.7036, 0.1808, 0.701, 0.1808, 0.6984, 0.1858, 0.6984, 0.1808, 0.6884, 0.1808, 0.6884, 0.1858, 0.7036, 0.1756, 0.7036, 0.1808, 0.7136, 0.1808, 0.7136, 0.1756, 0.716, 0.1756, 0.7136, 0.1756, 0.7136, 0.1808, 0.716, 0.1808, 0.3325, 0.3701, 0.3325, 0.3541, 0.3243, 0.3541, 0.3243, 0.3701, 0.3079, 0.2562, 0.3079, 0.2398, 0.3158, 0.2398, 0.3158, 0.2562, 0.3246, 0.2889, 0.3325, 0.289, 0.3325, 0.3033, 0.3253, 0.3005, 0.3702, 0.6998, 0.3753, 0.6998, 0.3753, 0.6897, 0.3702, 0.6897, 0.3602, 0.6998, 0.3602, 0.6897, 0.3552, 0.6897, 0.3552, 0.6998, 0.3652, 0.6998, 0.3652, 0.6897, 0.3602, 0.6897, 0.3602, 0.6998, 0.3853, 0.6998, 0.3853, 0.6897, 0.3803, 0.6897, 0.3803, 0.6998, 0.3955, 0.6998, 0.3955, 0.6897, 0.3904, 0.6897, 0.3904, 0.6998, 0.3753, 0.6998, 0.3803, 0.6998, 0.3803, 0.6897, 0.3753, 0.6897, 0.3702, 0.8304, 0.3702, 0.8203, 0.3755, 0.8203, 0.3755, 0.8304, 0.3601, 0.8304, 0.3553, 0.8304, 0.3553, 0.8203, 0.3601, 0.8203, 0.3652, 0.8304, 0.3601, 0.8304, 0.3601, 0.8203, 0.3652, 0.8203, 0.3853, 0.8304, 0.3803, 0.8304, 0.3803, 0.8203, 0.3853, 0.8203, 0.3955, 0.8304, 0.3903, 0.8304, 0.3903, 0.8203, 0.3955, 0.8203, 0.3755, 0.8304, 0.3755, 0.8203, 0.3803, 0.8203, 0.3803, 0.8304, 0.7807, 0.2241, 0.799, 0.2241, 0.7996, 0.2517, 0.7813, 0.2517, 0.3903, 0.8304, 0.3853, 0.8304, 0.3853, 0.8203, 0.3903, 0.8203, 0.3702, 0.8304, 0.3652, 0.8304, 0.3652, 0.8203, 0.3702, 0.8203, 0.3904, 0.6998, 0.3904, 0.6897, 0.3853, 0.6897, 0.3853, 0.6998, 0.3702, 0.6998, 0.3702, 0.6897, 0.3652, 0.6897, 0.3652, 0.6998, 0.7185, 0.1756, 0.716, 0.1756, 0.716, 0.1808, 0.7185, 0.1808, 0.6984, 0.1858, 0.701, 0.1858, 0.701, 0.1808, 0.6984, 0.1808, 0.695, 0.3232, 0.6926, 0.3232, 0.6926, 0.3284, 0.695, 0.3284, 0.6749, 0.3332, 0.6775, 0.3332, 0.6775, 0.3284, 0.6749, 0.3284, 0.7185, 0.2261, 0.7135, 0.2261, 0.7135, 0.1957, 0.7185, 0.1956, 0.6983, 0.2261, 0.6933, 0.2261, 0.6933, 0.1957, 0.6983, 0.1957, 0.2178, 0.6233, 0.1994, 0.6231, 0.1997, 0.6009, 0.2181, 0.6019, 0.2176, 0.8271, 0.1977, 0.8271, 0.1978, 0.8038, 0.2177, 0.8039, 0.2178, 0.6233, 0.2176, 0.645, 0.1992, 0.6448, 0.1994, 0.6231, 0.218, 0.7334, 0.2179, 0.757, 0.198, 0.7569, 0.1981, 0.7333, 0.6984, 0.1808, 0.701, 0.1808, 0.701, 0.1756, 0.6984, 0.1756, 0.7185, 0.1655, 0.716, 0.1655, 0.716, 0.1756, 0.7185, 0.1756, 0.7185, 0.1808, 0.716, 0.1808, 0.716, 0.1858, 0.7185, 0.1858, 0.6885, 0.1554, 0.6933, 0.1554, 0.6932, 0.1656, 0.6884, 0.1656, 0.6984, 0.1756, 0.701, 0.1756, 0.701, 0.1656, 0.6984, 0.1656, 0.6749, 0.3284, 0.6775, 0.3284, 0.6775, 0.3232, 0.6749, 0.3232, 0.695, 0.313, 0.6926, 0.313, 0.6926, 0.3232, 0.695, 0.3232, 0.695, 0.3284, 0.6926, 0.3284, 0.6926, 0.3332, 0.695, 0.3332, 0.6648, 0.313, 0.6698, 0.313, 0.6698, 0.2979, 0.6648, 0.2979, 0.6749, 0.3232, 0.6775, 0.3232, 0.6775, 0.313, 0.6749, 0.313, 0.695, 0.3383, 0.695, 0.3686, 0.69, 0.3686, 0.69, 0.3383, 0.3904, 0.6696, 0.3853, 0.6696, 0.3853, 0.6597, 0.3904, 0.6597, 0.3702, 0.8203, 0.3652, 0.8203, 0.3652, 0.8103, 0.3702, 0.8103, 0.3904, 0.6749, 0.3853, 0.6749, 0.3853, 0.6696, 0.3904, 0.6696, 0.3602, 0.6597, 0.3652, 0.6597, 0.3652, 0.6696, 0.3602, 0.6696, 0.3602, 0.6749, 0.3602, 0.6696, 0.3652, 0.6696, 0.3652, 0.6749, 0.3601, 0.8055, 0.3601, 0.8005, 0.3652, 0.8005, 0.3652, 0.8055, 0.3903, 0.8055, 0.3903, 0.8103, 0.3853, 0.8103, 0.3853, 0.8055, 0.3702, 0.6897, 0.3702, 0.6796, 0.3652, 0.6796, 0.3652, 0.6897, 0.3904, 0.6897, 0.3904, 0.6796, 0.3853, 0.6796, 0.3853, 0.6897, 0.3602, 0.6796, 0.3602, 0.6749, 0.3652, 0.6749, 0.3652, 0.6796, 0.3903, 0.8005, 0.3853, 0.8005, 0.3853, 0.7905, 0.3903, 0.7905, 0.3903, 0.8203, 0.3853, 0.8203, 0.3853, 0.8103, 0.3903, 0.8103, 0.3903, 0.8005, 0.3903, 0.8055, 0.3853, 0.8055, 0.3853, 0.8005, 0.3601, 0.7905, 0.3652, 0.7905, 0.3652, 0.8005, 0.3601, 0.8005, 0.3904, 0.6796, 0.3853, 0.6796, 0.3853, 0.6749, 0.3904, 0.6749, 0.6749, 0.3686, 0.6699, 0.3686, 0.6699, 0.3384, 0.6749, 0.3383, 0.3601, 0.8103, 0.3601, 0.8055, 0.3652, 0.8055, 0.3652, 0.8103, 0.3702, 0.8407, 0.3652, 0.8407, 0.3652, 0.8304, 0.3702, 0.8304, 0.3602, 0.7098, 0.3652, 0.7098, 0.3652, 0.6998, 0.3602, 0.6998, 0.3803, 0.7098, 0.3853, 0.7098, 0.3853, 0.6998, 0.3803, 0.6998, 0.2179, 0.757, 0.2178, 0.7802, 0.1979, 0.7801, 0.198, 0.7569, 0.2176, 0.645, 0.2174, 0.665, 0.199, 0.6648, 0.1992, 0.6448, 0.2177, 0.8039, 0.1978, 0.8038, 0.1979, 0.7801, 0.2178, 0.7802, 0.3903, 0.8407, 0.3853, 0.8407, 0.3853, 0.8304, 0.3903, 0.8304, 0.2181, 0.6019, 0.1997, 0.6009, 0.1999, 0.5815, 0.2183, 0.5817, 0.7588, 0.5436, 0.7588, 0.5436, 0.7588, 0.5436, 0.7588, 0.5436, 0.7588, 0.5436, 0.7588, 0.5436, 0.7588, 0.5436, 0.7588, 0.5436, 0.7588, 0.5436, 0.7588, 0.5436, 0.7588, 0.5436, 0.7588, 0.5436, 0.7588, 0.5436, 0.7588, 0.5436, 0.7588, 0.5436, 0.7588, 0.5436, 0.7588, 0.5436, 0.7588, 0.5436, 0.7588, 0.5436, 0.7588, 0.5436, 0.7588, 0.5436, 0.7588, 0.5436, 0.7588, 0.5436, 0.7588, 0.5436, 0.7588, 0.5436, 0.7588, 0.5436, 0.7588, 0.5436, 0.7588, 0.5436, 0.7588, 0.5436, 0.7588, 0.5436, 0.7588, 0.5436, 0.7588, 0.5436, 0.7588, 0.5436, 0.7588, 0.5436, 0.7588, 0.5436, 0.7588, 0.5436, 0.7588, 0.5436, 0.7588, 0.5436, 0.7588, 0.5436, 0.7588, 0.5436, 0.7588, 0.5436, 0.7588, 0.5436, 0.7588, 0.5436, 0.7588, 0.5436, 0.7588, 0.5436, 0.7588, 0.5436, 0.7588, 0.5436, 0.7588, 0.5436, 0.7588, 0.5436, 0.7588, 0.5436, 0.7588, 0.5436, 0.7588, 0.5436, 0.7588, 0.5436, 0.7588, 0.5436, 0.7588, 0.5436, 0.7588, 0.5436, 0.7588, 0.5436, 0.7588, 0.5436, 0.7588, 0.5436, 0.7588, 0.5436, 0.7588, 0.5436, 0.7588, 0.5436, 0.7588, 0.5436, 0.7588, 0.5436, 0.0, 0.0, 0.0, 0.0, 0.0, 0.0, 0.0, 0.0, 0.0, 0.0, 0.0, 0.0, 0.0, 0.0, 0.0, 0.0, 0.0, 0.0, 0.0, 0.0, 0.0, 0.0, 0.0, 0.0, 0.0, 0.0, 0.0, 0.0, 0.0, 0.0, 0.0, 0.0, 0.7588, 0.5436, 0.7588, 0.5436, 0.7588, 0.5436, 0.7588, 0.5436, 0.7588, 0.5436, 0.7588, 0.5436, 0.7588, 0.5436, 0.7588, 0.5436, 0.7588, 0.5436, 0.7588, 0.5436, 0.7588, 0.5436, 0.7588, 0.5436, 0.7588, 0.5436, 0.7588, 0.5436, 0.7588, 0.5436, 0.7588, 0.5436, 0.7588, 0.5436, 0.7588, 0.5436, 0.7588, 0.5436, 0.7588, 0.5436, 0.7588, 0.5436, 0.7588, 0.5436, 0.7588, 0.5436, 0.7588, 0.5436, 0.5772, 0.588, 0.8886, 0.8111, 0.8886, 0.8111, 0.5772, 0.588, 0.5772, 0.588, 0.8886, 0.8111, 0.8886, 0.8111, 0.5772, 0.588])
me_cube_002.materials.append(mat_material)
me_cube_002.use_paint_bone_selection = False
me_cube_002.use_paint_mask_vertex = True
me_cube_002.update()
me_cube_001 = bpy.data.meshes.new('Cube.001')
me_cube_001.from_pydata([(0.1003, 0.09414, -0.05938), (0.115, -0.1425, -0.05938), (-6.639e-05, -0.1925, -0.05359), (-6.639e-05, 0.1323, -0.05938), (0.1248, -0.01905, -0.05623), (0.1035, 0.1069, 0.01618), (0.1281, -0.1582, 0.01618), (-6.639e-05, -0.2028, 0.01618), (-6.639e-05, 0.1397, 0.01618), (0.1356, -0.02464, 0.01618), (-0.1004, 0.09414, -0.05938), (-0.1151, -0.1426, -0.05938), (-0.125, -0.01907, -0.05623), (-0.1036, 0.1069, 0.01618), (-0.1282, -0.1582, 0.01618), (-0.1357, -0.02464, 0.01618), (0.09523, -0.2311, -0.06814), (-6.639e-05, -0.281, -0.05727), (0.1207, -0.139, -0.07174), (-0.09536, -0.2312, -0.06814), (-0.1208, -0.1391, -0.07174), (-6.639e-05, -0.03572, 0.03662), (0.08162, 0.0894, 0.03662), (0.1002, -0.1477, 0.03662), (-6.639e-05, -0.1794, 0.03662), (-6.639e-05, 0.1222, 0.03662), (0.108, -0.02464, 0.03662), (-0.08175, 0.0894, 0.03662), (-0.1004, -0.1477, 0.03662), (-0.1081, -0.02464, 0.03662)], [], [(13, 15, 29, 27), (9, 5, 22, 26), (0, 5, 9, 4), (1, 6, 7, 2), (4, 9, 6, 1), (15, 14, 28, 29), (6, 9, 26, 23), (3, 8, 5, 0), (10, 12, 15, 13), (11, 2, 7, 14), (12, 11, 14, 15), (3, 10, 13, 8), (1, 2, 17, 16), (2, 11, 19, 17), (4, 1, 16, 18), (11, 12, 20, 19), (26, 22, 25, 21), (24, 23, 26, 21), (29, 21, 25, 27), (24, 21, 29, 28), (5, 8, 25, 22), (8, 13, 27, 25), (7, 6, 23, 24), (14, 7, 24, 28)])
_uv = me_cube_001.uv_layers.new(name='UVMap')
_uv.uv.foreach_set('vector', [0.5683, 0.6704, 0.6129, 0.6704, 0.6129, 0.6704, 0.5683, 0.6704, 0.8648, 0.6704, 0.9117, 0.6704, 0.9117, 0.6704, 0.8648, 0.6704, 0.9119, 0.6062, 0.9117, 0.6704, 0.8648, 0.6704, 0.8657, 0.6062, 0.8075, 0.6062, 0.8082, 0.6704, 0.7393, 0.6704, 0.7393, 0.6062, 0.8657, 0.6062, 0.8648, 0.6704, 0.8082, 0.6704, 0.8075, 0.6062, 0.6129, 0.6704, 0.6697, 0.6704, 0.6697, 0.6704, 0.6129, 0.6704, 0.8082, 0.6704, 0.8648, 0.6704, 0.8648, 0.6704, 0.8082, 0.6704, 0.9541, 0.6062, 0.9534, 0.6704, 0.9117, 0.6704, 0.9119, 0.6062, 0.5668, 0.6062, 0.6121, 0.6062, 0.6129, 0.6704, 0.5683, 0.6704, 0.6691, 0.6062, 0.7393, 0.6062, 0.7393, 0.6704, 0.6697, 0.6704, 0.6121, 0.6062, 0.6691, 0.6062, 0.6697, 0.6704, 0.6129, 0.6704, 0.5243, 0.6062, 0.5668, 0.6062, 0.5683, 0.6704, 0.5258, 0.6704, 0.8075, 0.6062, 0.7393, 0.6062, 0.7393, 0.6062, 0.8075, 0.6062, 0.7393, 0.6062, 0.6691, 0.6062, 0.6691, 0.6062, 0.7393, 0.6062, 0.8657, 0.6062, 0.8075, 0.6062, 0.8075, 0.6062, 0.8657, 0.6062, 0.6691, 0.6062, 0.6121, 0.6062, 0.6121, 0.6062, 0.6691, 0.6062, 0.6921, 0.7489, 0.7023, 0.7105, 0.7388, 0.6993, 0.7388, 0.754, 0.7388, 0.8128, 0.6952, 0.8005, 0.6921, 0.7489, 0.7388, 0.754, 0.7865, 0.7489, 0.7388, 0.754, 0.7388, 0.6993, 0.7763, 0.7105, 0.7388, 0.8128, 0.7388, 0.754, 0.7865, 0.7489, 0.7834, 0.8005, 0.9117, 0.6704, 0.9534, 0.6704, 0.9534, 0.6704, 0.9117, 0.6704, 0.5258, 0.6704, 0.5683, 0.6704, 0.5683, 0.6704, 0.5258, 0.6704, 0.7393, 0.6704, 0.8082, 0.6704, 0.8082, 0.6704, 0.7393, 0.6704, 0.6697, 0.6704, 0.7393, 0.6704, 0.7393, 0.6704, 0.6697, 0.6704])
me_cube_001.materials.append(mat_material)
me_cube_001.use_paint_bone_selection = False
me_cube_001.use_paint_mask_vertex = True
me_cube_001.update()
me_cube = bpy.data.meshes.new('Cube')
me_cube.from_pydata([(-0.1794, -0.0396, -0.03923), (0.05158, -0.033, 1.909e-09), (-0.1794, -1.437e-09, 1.909e-09), (0.2166, -0.0396, -0.03923), (-0.1134, -1.437e-09, -0.02933), (0.2166, -0.0495, 1.909e-09), (-0.1794, -0.0495, 1.909e-09), (-0.1794, -1.437e-09, -0.04913), (-0.1134, -0.033, 1.909e-09), (0.2166, -1.437e-09, -0.04913), (-0.1134, -0.0231, -0.01943), (0.05158, -0.0231, -0.01943), (0.05158, -1.437e-09, -0.02933), (0.8106, -0.0396, -0.03923), (0.8106, -0.0495, 1.909e-09), (0.8106, -1.437e-09, -0.04913), (0.8436, -1.437e-09, 1.909e-09), (0.8436, -0.0297, -0.02933), (0.8436, -0.0396, 1.909e-09), (0.8436, -1.437e-09, -0.03923), (-0.1794, 0.0396, -0.03923), (0.05158, 0.033, 1.909e-09), (0.2166, 0.0396, -0.03923), (0.2166, 0.0495, 1.909e-09), (-0.1794, 0.0495, 1.909e-09), (-0.1134, 0.033, 1.909e-09), (-0.1134, 0.0231, -0.01943), (0.05158, 0.0231, -0.01943), (0.8106, 0.0396, -0.03923), (0.8106, 0.0495, 1.909e-09), (0.8436, 0.0297, -0.02933), (0.8436, 0.0396, 1.909e-09), (-0.1794, -0.0396, 0.03923), (0.2166, -0.0396, 0.03923), (-0.1134, -1.437e-09, 0.02933), (-0.1794, -1.437e-09, 0.04913), (0.2166, -1.437e-09, 0.04913), (-0.1134, -0.0231, 0.01943), (0.05158, -0.0231, 0.01943), (0.05158, -1.437e-09, 0.02933), (0.8106, -0.0396, 0.03923), (0.8106, -1.437e-09, 0.04913), (0.8436, -0.0297, 0.02933), (0.8436, -1.437e-09, 0.03923), (-0.1794, 0.0396, 0.03923), (0.2166, 0.0396, 0.03923), (-0.1134, 0.0231, 0.01943), (0.05158, 0.0231, 0.01943), (0.8106, 0.0396, 0.03923), (0.8436, 0.0297, 0.02933)], [], [(11, 1, 8, 10), (4, 12, 11, 10), (12, 9, 3, 11), (7, 4, 10, 0), (10, 8, 6, 0), (0, 6, 2, 7), (3, 5, 1, 11), (5, 3, 13, 14), (3, 9, 15, 13), (19, 16, 18, 17), (14, 13, 17, 18), (13, 15, 19, 17), (27, 26, 25, 21), (4, 26, 27, 12), (12, 27, 22, 9), (7, 20, 26, 4), (26, 20, 24, 25), (20, 7, 2, 24), (22, 27, 21, 23), (23, 29, 28, 22), (22, 28, 15, 9), (19, 30, 31, 16), (29, 31, 30, 28), (28, 30, 19, 15), (38, 37, 8, 1), (34, 37, 38, 39), (39, 38, 33, 36), (35, 32, 37, 34), (37, 32, 6, 8), (32, 35, 2, 6), (33, 38, 1, 5), (5, 14, 40, 33), (33, 40, 41, 36), (43, 42, 18, 16), (14, 18, 42, 40), (40, 42, 43, 41), (47, 21, 25, 46), (34, 39, 47, 46), (39, 36, 45, 47), (35, 34, 46, 44), (46, 25, 24, 44), (44, 24, 2, 35), (45, 23, 21, 47), (23, 45, 48, 29), (45, 36, 41, 48), (43, 16, 31, 49), (29, 48, 49, 31), (48, 41, 43, 49)])
_uv = me_cube.uv_layers.new(name='UVMap')
_uv.uv.foreach_set('vector', [0.3305, 0.3621, 0.3664, 0.3621, 0.3664, 0.3764, 0.3305, 0.3764, 0.2945, 0.3046, 0.3089, 0.3046, 0.3089, 0.3405, 0.2945, 0.3405, 0.3089, 0.3046, 0.3305, 0.3046, 0.3305, 0.3405, 0.3089, 0.3405, 0.2586, 0.3046, 0.2945, 0.3046, 0.2945, 0.3405, 0.2586, 0.3405, 0.3305, 0.3764, 0.3664, 0.3764, 0.3664, 0.4123, 0.3305, 0.4123, 0.3305, 0.125, 0.3664, 0.125, 0.3664, 0.1609, 0.3305, 0.1609, 0.3305, 0.3405, 0.3664, 0.3405, 0.3664, 0.3621, 0.3305, 0.3621, 0.3664, 0.3405, 0.3305, 0.3405, 0.3305, 0.3405, 0.3664, 0.3405, 0.3305, 0.3405, 0.3305, 0.3046, 0.3305, 0.3046, 0.3305, 0.3405, 0.3305, 0.3046, 0.3664, 0.3046, 0.3664, 0.3405, 0.3305, 0.3405, 0.3664, 0.3405, 0.3305, 0.3405, 0.3305, 0.3405, 0.3664, 0.3405, 0.3305, 0.3405, 0.3305, 0.3046, 0.3305, 0.3046, 0.3305, 0.3405, 0.3305, 0.3621, 0.3305, 0.3764, 0.3664, 0.3764, 0.3664, 0.3621, 0.2945, 0.3046, 0.2945, 0.3405, 0.3089, 0.3405, 0.3089, 0.3046, 0.3089, 0.3046, 0.3089, 0.3405, 0.3305, 0.3405, 0.3305, 0.3046, 0.2586, 0.3046, 0.2586, 0.3405, 0.2945, 0.3405, 0.2945, 0.3046, 0.3305, 0.3764, 0.3305, 0.4123, 0.3664, 0.4123, 0.3664, 0.3764, 0.3305, 0.125, 0.3305, 0.1609, 0.3664, 0.1609, 0.3664, 0.125, 0.3305, 0.3405, 0.3305, 0.3621, 0.3664, 0.3621, 0.3664, 0.3405, 0.3664, 0.3405, 0.3664, 0.3405, 0.3305, 0.3405, 0.3305, 0.3405, 0.3305, 0.3405, 0.3305, 0.3405, 0.3305, 0.3046, 0.3305, 0.3046, 0.3305, 0.3046, 0.3305, 0.3405, 0.3664, 0.3405, 0.3664, 0.3046, 0.3664, 0.3405, 0.3664, 0.3405, 0.3305, 0.3405, 0.3305, 0.3405, 0.3305, 0.3405, 0.3305, 0.3405, 0.3305, 0.3046, 0.3305, 0.3046, 0.3305, 0.3621, 0.3305, 0.3764, 0.3664, 0.3764, 0.3664, 0.3621, 0.2945, 0.3046, 0.2945, 0.3405, 0.3089, 0.3405, 0.3089, 0.3046, 0.3089, 0.3046, 0.3089, 0.3405, 0.3305, 0.3405, 0.3305, 0.3046, 0.2586, 0.3046, 0.2586, 0.3405, 0.2945, 0.3405, 0.2945, 0.3046, 0.3305, 0.3764, 0.3305, 0.4123, 0.3664, 0.4123, 0.3664, 0.3764, 0.3305, 0.125, 0.3305, 0.1609, 0.3664, 0.1609, 0.3664, 0.125, 0.3305, 0.3405, 0.3305, 0.3621, 0.3664, 0.3621, 0.3664, 0.3405, 0.3664, 0.3405, 0.3664, 0.3405, 0.3305, 0.3405, 0.3305, 0.3405, 0.3305, 0.3405, 0.3305, 0.3405, 0.3305, 0.3046, 0.3305, 0.3046, 0.3305, 0.3046, 0.3305, 0.3405, 0.3664, 0.3405, 0.3664, 0.3046, 0.3664, 0.3405, 0.3664, 0.3405, 0.3305, 0.3405, 0.3305, 0.3405, 0.3305, 0.3405, 0.3305, 0.3405, 0.3305, 0.3046, 0.3305, 0.3046, 0.3305, 0.3621, 0.3664, 0.3621, 0.3664, 0.3764, 0.3305, 0.3764, 0.2945, 0.3046, 0.3089, 0.3046, 0.3089, 0.3405, 0.2945, 0.3405, 0.3089, 0.3046, 0.3305, 0.3046, 0.3305, 0.3405, 0.3089, 0.3405, 0.2586, 0.3046, 0.2945, 0.3046, 0.2945, 0.3405, 0.2586, 0.3405, 0.3305, 0.3764, 0.3664, 0.3764, 0.3664, 0.4123, 0.3305, 0.4123, 0.3305, 0.125, 0.3664, 0.125, 0.3664, 0.1609, 0.3305, 0.1609, 0.3305, 0.3405, 0.3664, 0.3405, 0.3664, 0.3621, 0.3305, 0.3621, 0.3664, 0.3405, 0.3305, 0.3405, 0.3305, 0.3405, 0.3664, 0.3405, 0.3305, 0.3405, 0.3305, 0.3046, 0.3305, 0.3046, 0.3305, 0.3405, 0.3305, 0.3046, 0.3664, 0.3046, 0.3664, 0.3405, 0.3305, 0.3405, 0.3664, 0.3405, 0.3305, 0.3405, 0.3305, 0.3405, 0.3664, 0.3405, 0.3305, 0.3405, 0.3305, 0.3046, 0.3305, 0.3046, 0.3305, 0.3405])
me_cube.materials.append(mat_material)
me_cube.use_paint_bone_selection = False
me_cube.use_paint_mask_vertex = True
me_cube.update()
arm_metarig_001 = bpy.data.armatures.new('metarig.001')  # bones are not reproduced

# ---- objects
ob_character = bpy.data.objects.new('Character', me_cube_002)
ob_metarig = bpy.data.objects.new('metarig', arm_metarig_001)
ob_hat = bpy.data.objects.new('hat', me_cube_001)
ob_weapon = bpy.data.objects.new('weapon', me_cube)

# ---- transforms, parenting, visibility, modifiers, constraints
ob_character.parent = ob_metarig
ob_character.matrix_parent_inverse = Matrix(((1.21, -0.0, 0.0, -0.001923), (-0.0, 1.21, -0.0, -0.03306), (0.0, -0.0, 1.21, -0.01047), (-0.0, 0.0, -0.0, 1.0)))
ob_character.location = (0.0, 0.04066, 1.256)
ob_character.scale = (0.571, 0.571, 0.571)
_vg = ob_character.vertex_groups.new(name='hip')
for _i, _w in zip([2, 3, 4, 6, 8, 10, 12, 13, 22, 24, 26, 27, 111, 112, 115, 116, 117, 121, 122, 126, 162, 163, 164, 175, 176, 363, 364, 367, 377, 378, 381], [0.0, 0.0, 0.5, 0.5, 0.5, 0.5, 0.0, 0.0, 0.5, 0.5, 0.0, 0.0, 1.0, 1.0, 1.0, 1.0, 0.0, 0.0, 0.0, 0.0, 0.5, 0.5, 0.5, 1.0, 1.0, 0.0, 0.0, 0.0, 0.0, 0.0, 0.0]): _vg.add([_i], _w, 'REPLACE')
_vg = ob_character.vertex_groups.new(name='spine')
for _i, _w in zip([0, 1, 2, 3, 4, 5, 6, 8, 9, 10, 12, 13, 14, 15, 16, 17, 18, 20, 21, 22, 23, 24, 25, 26, 27, 28, 120, 121, 122, 123, 124, 125, 126, 162, 163, 164, 225, 226, 234, 243, 248, 260, 263, 264, 265, 266, 267, 268, 271, 272, 273, 275, 276, 277, 278, 279, 282, 283, 285, 286, 287, 288, 289, 290, 361, 362, 363, 364, 365, 366, 367, 368, 369, 370, 371, 372, 373, 374, 375, 376, 377, 378, 379, 380, 381, 382, 383, 384, 385, 386, 387, 388, 389, 390, 391, 392, 393, 394, 395, 396, 397, 398, 399, 400, 401, 402, 403, 404, 405, 406, 407, 408, 409, 410, 411], [1.0, 1.0, 1.0, 1.0, 1.0, 0.0, 1.0, 1.0, 0.0, 1.0, 1.0, 1.0, 1.0, 1.0, 0.0, 0.0, 0.0, 1.0, 1.0, 1.0, 0.0, 1.0, 0.0, 1.0, 1.0, 0.0, 0.0, 1.0, 1.0, 0.0, 0.0, 1.0, 1.0, 1.0, 1.0, 1.0, 0.0, 0.0, 1.0, 0.0, 1.0, 0.0, 0.0, 0.0, 1.0, 1.0, 0.0, 0.0, 0.0, 1.0, 1.0, 0.0, 1.0, 1.0, 0.0, 0.0, 0.0, 0.0, 0.0, 0.0, 0.0, 0.0, 0.0, 0.0, 1.0, 1.0, 1.0, 1.0, 1.0, 1.0, 1.0, 1.0, 1.0, 1.0, 1.0, 1.0, 1.0, 1.0, 1.0, 1.0, 1.0, 1.0, 1.0, 1.0, 1.0, 1.0, 1.0, 1.0, 1.0, 1.0, 1.0, 1.0, 0.02514, 0.0, 0.0, 0.0, 0.0, 0.0, 0.0, 0.0, 0.0, 0.0, 0.0, 0.04148, 0.0, 0.0, 0.0, 0.0, 1.0, 1.0, 1.0, 1.0, 0.02026, 0.0, 0.0]): _vg.add([_i], _w, 'REPLACE')
_vg = ob_character.vertex_groups.new(name='spine.001')
for _i, _w in zip([0, 1, 2, 3, 9, 11, 13, 14, 15, 16, 17, 18, 19, 20, 21, 27, 28, 29, 30, 32, 121, 123, 125, 126, 127, 234, 248, 263, 264, 265, 266, 267, 268, 269, 270, 271, 272, 273, 274, 275, 276, 277, 278, 279, 280, 281, 282, 283, 284, 285, 286, 287, 288, 289, 290, 311, 313, 349, 350, 351, 352, 361, 362, 363, 364, 365, 366, 367, 368, 369, 370, 372, 375, 377, 378, 379, 380, 381, 382, 383, 384, 389, 390, 393, 394, 401, 402, 403, 404, 409, 410, 411], [0.0, 0.0, 0.0, 0.0, 0.5, 0.5, 0.0, 0.0, 0.0, 0.5, 0.5, 0.5, 0.5, 0.0, 0.0, 0.0, 0.5, 0.5, 1.0, 1.0, 0.0, 0.5, 0.0, 0.0, 0.5, 0.0, 0.0, 0.5, 0.5, 0.0, 0.0, 0.5, 0.5, 1.0, 1.0, 0.5, 0.0, 0.0, 0.5, 0.5, 0.0, 0.0, 0.5, 0.5, 1.0, 1.0, 0.5, 0.5, 1.0, 0.5, 1.0, 0.5, 0.5, 0.5, 0.5, 1.0, 1.0, 0.75, 0.75, 0.75, 0.75, 0.0, 0.0, 0.0, 0.0, 0.0, 0.0, 0.0, 0.0, 0.0, 0.0, 0.0, 0.0, 0.0, 0.0, 0.0, 0.0, 0.0, 0.0, 0.0, 0.0, 0.0, 0.0, 0.0, 0.0, 1.0, 1.0, 1.0, 1.0, 1.0, 1.0, 1.0]): _vg.add([_i], _w, 'REPLACE')
_vg = ob_character.vertex_groups.new(name='shoulder.L')
for _i, _w in zip([5, 7, 31, 33, 40, 41, 42, 43, 120, 129, 132, 133, 280, 281, 283, 289, 290, 305, 306, 307, 308, 309, 310, 312, 314, 319, 320, 351, 352, 359, 360, 390, 391, 394, 396, 397, 398], [0.5, 0.5, 0.5, 0.5, 0.25, 0.25, 0.5, 0.5, 0.5, 0.5, 0.25, 0.5, 0.25, 0.25, 0.75, 0.75, 0.75, 0.0, 0.0, 0.0, 0.0, 0.0, 0.0, 0.5, 0.5, 0.375, 0.375, 0.5, 0.5, 0.0, 0.0, 0.7155, 0.6919, 0.6196, 0.7294, 0.6081, 0.728]): _vg.add([_i], _w, 'REPLACE')
_vg = ob_character.vertex_groups.new(name='upper_arm.L')
for _i, _w in zip([5, 7, 40, 41, 42, 43, 44, 45, 46, 47, 54, 55, 56, 57, 120, 132, 133, 138, 139, 140, 146, 305, 306, 307, 308, 309, 310, 312, 314, 319, 320, 325, 328, 330, 333, 359, 360], [0.25, 0.25, 1.0, 1.0, 1.0, 1.0, 0.5, 0.5, 0.5, 0.5, 0.75, 0.75, 0.75, 0.75, 0.25, 1.0, 1.0, 0.75, 0.5, 0.75, 0.5, 1.0, 1.0, 1.0, 1.0, 0.875, 1.0, 0.25, 0.25, 1.0, 1.0, 0.75, 0.5, 0.75, 0.5, 1.0, 1.0]): _vg.add([_i], _w, 'REPLACE')
_vg = ob_character.vertex_groups.new(name='forearm.L')
for _i, _w in zip([44, 45, 46, 47, 50, 51, 52, 53, 58, 59, 60, 61, 136, 137, 139, 141, 142, 146, 177, 178, 179, 180, 323, 324, 326, 327, 328, 333, 337, 338], [0.5, 0.5, 0.5, 0.5, 1.0, 1.0, 1.0, 1.0, 0.75, 0.75, 0.75, 0.75, 1.0, 1.0, 0.5, 0.75, 0.75, 0.5, 0.5, 0.5, 0.5, 0.5, 1.0, 1.0, 0.75, 0.75, 0.5, 0.5, 0.5, 0.5]): _vg.add([_i], _w, 'REPLACE')
_vg = ob_character.vertex_groups.new(name='hand.L')
for _i, _w in zip([177, 178, 179, 180, 181, 182, 183, 184, 185, 186, 187, 188, 291, 292, 293, 294, 337, 338, 339, 340, 341, 342, 353, 354], [0.5, 0.5, 0.5, 0.5, 1.0, 1.0, 1.0, 1.0, 1.0, 1.0, 1.0, 1.0, 1.0, 1.0, 1.0, 1.0, 0.5, 0.5, 1.0, 1.0, 1.0, 1.0, 1.0, 1.0]): _vg.add([_i], _w, 'REPLACE')
_vg = ob_character.vertex_groups.new(name='shoulder.R')
for _i, _w in zip([23, 25, 34, 35, 36, 37, 38, 39, 124, 128, 130, 131, 269, 270, 271, 285, 287, 299, 300, 301, 302, 303, 304, 315, 316, 317, 318, 349, 350, 357, 358, 389, 392, 393, 395, 399, 400], [0.5, 0.5, 0.5, 0.5, 0.5, 0.5, 0.25, 0.25, 0.5, 0.5, 0.5, 0.25, 0.25, 0.25, 0.7707, 0.75, 0.7551, 0.0, 0.0, 0.0, 0.0, 0.0, 0.0, 0.5, 0.5, 0.375, 0.375, 0.5, 0.5, 0.0, 0.0, 0.6152, 0.7624, 0.62, 0.6347, 0.7013, 0.7332]): _vg.add([_i], _w, 'REPLACE')
_vg = ob_character.vertex_groups.new(name='upper_arm.R')
for _i, _w in zip([23, 25, 34, 36, 37, 38, 39, 48, 49, 62, 63, 68, 69, 70, 71, 124, 128, 130, 131, 134, 135, 145, 147, 269, 285, 299, 300, 301, 302, 303, 304, 315, 317, 318, 321, 322, 329, 334, 349, 357, 358], [0.25, 0.25, 0.25, 1.0, 1.0, 1.0, 1.0, 0.5, 0.5, 0.5, 0.5, 0.75, 0.75, 0.75, 0.75, 0.25, 0.0, 1.0, 1.0, 0.5, 0.5, 0.75, 0.75, 0.0, 0.0, 1.0, 1.0, 1.0, 1.0, 1.0, 1.0, 0.25, 1.0, 1.0, 0.5, 0.5, 0.75, 0.75, 0.0, 1.0, 1.0]): _vg.add([_i], _w, 'REPLACE')
_vg = ob_character.vertex_groups.new(name='forearm.R')
for _i, _w in zip([48, 49, 62, 63, 64, 65, 66, 67, 72, 73, 74, 75, 134, 135, 143, 144, 148, 149, 201, 202, 203, 204, 321, 322, 331, 332, 335, 336, 343, 344], [0.5, 0.5, 0.5, 0.5, 1.0, 1.0, 1.0, 1.0, 0.75, 0.75, 0.75, 0.75, 0.5, 0.5, 1.0, 1.0, 0.75, 0.75, 0.5, 0.5, 0.5, 0.5, 0.5, 0.5, 1.0, 1.0, 0.75, 0.75, 0.5, 0.5]): _vg.add([_i], _w, 'REPLACE')
_vg = ob_character.vertex_groups.new(name='hand.R')
for _i, _w in zip([201, 202, 203, 204, 205, 206, 207, 208, 209, 210, 211, 212, 295, 296, 297, 298, 343, 344, 345, 346, 347, 348, 355, 356], [0.5, 0.5, 0.5, 0.5, 1.0, 1.0, 1.0, 1.0, 1.0, 1.0, 1.0, 1.0, 1.0, 1.0, 0.75, 1.0, 0.5, 0.5, 1.0, 1.0, 1.0, 1.0, 0.875, 1.0]): _vg.add([_i], _w, 'REPLACE')
_vg = ob_character.vertex_groups.new(name='neck')
for _i, _w in zip([9, 11, 228, 233, 236, 245, 249, 255, 256, 257, 258, 259, 260, 261, 262, 263, 264, 274, 275, 282, 288], [1.0, 1.0, 0.0, 0.0, 0.0, 0.0, 0.0, 0.25, 0.0, 0.0, 0.25, 0.25, 0.0, 0.0, 0.0, 1.0, 1.0, 1.0, 1.0, 1.0, 1.0]): _vg.add([_i], _w, 'REPLACE')
_vg = ob_character.vertex_groups.new(name='head')
for _i, _w in zip([225, 226, 227, 228, 229, 230, 231, 232, 233, 235, 236, 237, 238, 239, 240, 241, 242, 243, 244, 245, 246, 247, 249, 250, 251, 252, 253, 254, 255, 256, 257, 258, 259, 260, 261, 262], [1.0, 1.0, 1.0, 1.0, 1.0, 1.0, 1.0, 1.0, 1.0, 1.0, 1.0, 1.0, 1.0, 1.0, 1.0, 1.0, 1.0, 1.0, 1.0, 1.0, 1.0, 1.0, 1.0, 1.0, 1.0, 1.0, 1.0, 1.0, 0.5, 1.0, 1.0, 0.5, 0.5, 1.0, 0.5, 0.5]): _vg.add([_i], _w, 'REPLACE')
_vg = ob_character.vertex_groups.new(name='thigh.L')
for _i, _w in zip([2, 3, 4, 6, 12, 13, 14, 80, 81, 82, 83, 90, 91, 92, 93, 114, 115, 116, 117, 118, 119, 121, 122, 151, 154, 160, 161, 162, 166, 167, 170, 176, 276, 363, 364, 367, 377, 378, 381], [0.0, 0.0, 0.25, 0.25, 0.0, 0.0, 0.0, 1.0, 1.0, 1.0, 1.0, 1.0, 1.0, 1.0, 1.0, 1.0, 1.0, 1.0, 1.0, 0.5, 0.5, 0.0, 0.0, 1.0, 1.0, 1.0, 0.5, 0.25, 0.5, 1.0, 1.0, 1.0, 0.0, 0.0, 0.0, 0.0, 0.0, 0.0, 0.0]): _vg.add([_i], _w, 'REPLACE')
_vg = ob_character.vertex_groups.new(name='shin.L')
for _i, _w in zip([76, 79, 84, 85, 86, 87, 88, 89, 118, 119, 152, 153, 161, 166, 168, 169, 190, 192, 194, 196], [1.0, 1.0, 1.0, 1.0, 1.0, 1.0, 1.0, 1.0, 0.5, 0.5, 1.0, 1.0, 0.5, 0.5, 1.0, 1.0, 0.25, 0.5, 0.25, 0.5]): _vg.add([_i], _w, 'REPLACE')
_vg = ob_character.vertex_groups.new(name='foot.L')
for _i, _w in zip([189, 190, 191, 193, 194, 195, 197, 198, 199, 200], [1.0, 0.5, 1.0, 1.0, 0.5, 1.0, 1.0, 1.0, 1.0, 1.0]): _vg.add([_i], _w, 'REPLACE')
_vg = ob_character.vertex_groups.new(name='thigh.R')
for _i, _w in zip([20, 21, 22, 24, 26, 27, 77, 78, 96, 97, 98, 99, 106, 107, 108, 109, 110, 111, 112, 113, 125, 126, 150, 155, 158, 159, 164, 165, 171, 174, 175, 365, 366, 368, 379, 380, 382], [0.0, 0.0, 0.25, 0.25, 0.0, 0.0, 0.5, 0.5, 1.0, 1.0, 1.0, 1.0, 1.0, 1.0, 1.0, 1.0, 1.0, 1.0, 1.0, 1.0, 0.0, 0.0, 0.5, 1.0, 1.0, 1.0, 0.25, 0.5, 1.0, 1.0, 1.0, 0.0, 0.0, 0.0, 0.0, 0.0, 0.0]): _vg.add([_i], _w, 'REPLACE')
_vg = ob_character.vertex_groups.new(name='shin.R')
for _i, _w in zip([77, 78, 94, 95, 100, 101, 102, 103, 104, 105, 150, 156, 157, 165, 172, 173, 214, 216, 218, 220], [0.5, 0.5, 1.0, 1.0, 1.0, 1.0, 1.0, 1.0, 1.0, 1.0, 0.5, 1.0, 1.0, 0.5, 1.0, 1.0, 0.25, 0.5, 0.25, 0.5]): _vg.add([_i], _w, 'REPLACE')
_vg = ob_character.vertex_groups.new(name='foot.R')
for _i, _w in zip([213, 214, 215, 217, 218, 219, 221, 222, 223, 224], [1.0, 0.5, 1.0, 1.0, 0.5, 1.0, 1.0, 1.0, 1.0, 1.0]): _vg.add([_i], _w, 'REPLACE')
_vg = ob_character.vertex_groups.new(name='hip.R')
for _i, _w in zip([12, 13, 114, 117, 122, 160, 276, 277], [0.5, 0.5, 0.75, 0.75, 0.5, 0.75, 0.25, 0.25]): _vg.add([_i], _w, 'REPLACE')
_vg = ob_character.vertex_groups.new(name='hip.L')
for _i, _w in zip([26, 27, 110, 113, 125, 126, 159, 265, 266, 368, 382], [0.5, 0.5, 0.75, 0.75, 0.0, 0.5, 0.75, 0.5, 0.25, 0.0, 0.0]): _vg.add([_i], _w, 'REPLACE')
_m = ob_character.modifiers.new('Armature', 'ARMATURE')
_m = ob_character.modifiers.new('Armature.001', 'ARMATURE')
_m.object = ob_metarig
ob_metarig.location = (0.00159, 0.02733, 0.008653)
ob_metarig.scale = (0.8267, 0.8267, 0.8267)
ob_metarig.show_in_front = True
ob_hat.parent = ob_metarig
ob_hat.matrix_parent_inverse = Matrix(((1.21, -0.0, 0.0, -0.001923), (-0.0, 1.21, -0.0, -0.03306), (0.0, -0.0, 1.21, -0.01047), (-0.0, 0.0, -0.0, 1.0)))
ob_hat.location = (0.0, 0.04066, 1.586)
ob_hat.scale = (0.571, 0.571, 0.571)
_vg = ob_hat.vertex_groups.new(name='hip')
_vg = ob_hat.vertex_groups.new(name='spine')
_vg = ob_hat.vertex_groups.new(name='spine.001')
_vg = ob_hat.vertex_groups.new(name='shoulder.L')
_vg = ob_hat.vertex_groups.new(name='upper_arm.L')
_vg = ob_hat.vertex_groups.new(name='forearm.L')
_vg = ob_hat.vertex_groups.new(name='hand.L')
_vg = ob_hat.vertex_groups.new(name='shoulder.R')
_vg = ob_hat.vertex_groups.new(name='upper_arm.R')
_vg = ob_hat.vertex_groups.new(name='forearm.R')
_vg = ob_hat.vertex_groups.new(name='hand.R')
_vg = ob_hat.vertex_groups.new(name='neck')
_vg = ob_hat.vertex_groups.new(name='head')
_vg.add([0, 1, 2, 3, 4, 5, 6, 7, 8, 9, 10, 11, 12, 13, 14, 15, 16, 17, 18, 19, 20, 21, 22, 23, 24, 25, 26, 27, 28, 29], 1.0, 'REPLACE')
_vg = ob_hat.vertex_groups.new(name='thigh.L')
_vg = ob_hat.vertex_groups.new(name='shin.L')
_vg = ob_hat.vertex_groups.new(name='foot.L')
_vg = ob_hat.vertex_groups.new(name='thigh.R')
_vg = ob_hat.vertex_groups.new(name='shin.R')
_vg = ob_hat.vertex_groups.new(name='foot.R')
_vg = ob_hat.vertex_groups.new(name='hip.R')
_vg = ob_hat.vertex_groups.new(name='hip.L')
_m = ob_hat.modifiers.new('Armature', 'ARMATURE')
_m = ob_hat.modifiers.new('Armature.001', 'ARMATURE')
_m.object = ob_metarig
ob_weapon.parent = ob_metarig
ob_weapon.matrix_parent_inverse = Matrix(((1.21, -0.0, 0.0, -0.001923), (-0.0, 1.21, -0.0, -0.03306), (0.0, -0.0, 1.21, -0.01047), (-0.0, 0.0, -0.0, 1.0)))
ob_weapon.location = (-0.59, 0.08, 0.95)
ob_weapon.rotation_euler = (0.0, -0.0, -1.571)
_vg = ob_weapon.vertex_groups.new(name='hip')
_vg = ob_weapon.vertex_groups.new(name='spine')
_vg = ob_weapon.vertex_groups.new(name='spine.001')
_vg = ob_weapon.vertex_groups.new(name='shoulder.L')
_vg = ob_weapon.vertex_groups.new(name='upper_arm.L')
_vg = ob_weapon.vertex_groups.new(name='forearm.L')
_vg = ob_weapon.vertex_groups.new(name='hand.L')
_vg = ob_weapon.vertex_groups.new(name='shoulder.R')
_vg = ob_weapon.vertex_groups.new(name='upper_arm.R')
_vg = ob_weapon.vertex_groups.new(name='forearm.R')
_vg = ob_weapon.vertex_groups.new(name='hand.R')
_vg = ob_weapon.vertex_groups.new(name='bat')
for _i, _w in zip([0, 1, 2, 3, 4, 5, 6, 7, 8, 9, 10, 11, 12, 13, 14, 15, 16, 17, 18, 19, 20, 21, 22, 23, 24, 25, 26, 27, 28, 29, 30, 31, 32, 33, 34, 35, 36, 37, 38, 39, 40, 41, 42, 43, 44, 45, 46, 47, 48, 49], [1.0, 1.0, 1.0, 1.0, 1.0, 1.0, 1.0, 1.0, 1.0, 0.9962, 1.0, 1.0, 1.0, 1.0, 1.0, 1.0, 1.0, 1.0, 1.0, 1.0, 1.0, 1.0, 1.0, 1.0, 1.0, 1.0, 1.0, 1.0, 1.0, 1.0, 1.0, 1.0, 1.0, 1.0, 1.0, 1.0, 1.0, 1.0, 1.0, 1.0, 1.0, 1.0, 1.0, 1.0, 1.0, 1.0, 1.0, 1.0, 1.0, 1.0]): _vg.add([_i], _w, 'REPLACE')
_vg = ob_weapon.vertex_groups.new(name='neck')
_vg = ob_weapon.vertex_groups.new(name='head')
_vg = ob_weapon.vertex_groups.new(name='thigh.L')
_vg = ob_weapon.vertex_groups.new(name='shin.L')
_vg = ob_weapon.vertex_groups.new(name='foot.L')
_vg = ob_weapon.vertex_groups.new(name='thigh.R')
_vg = ob_weapon.vertex_groups.new(name='shin.R')
_vg = ob_weapon.vertex_groups.new(name='foot.R')
_vg = ob_weapon.vertex_groups.new(name='hip.R')
_vg = ob_weapon.vertex_groups.new(name='hip.L')
_m = ob_weapon.modifiers.new('Armature', 'ARMATURE')
_m.object = ob_metarig

# ---- collection membership
col_collection.objects.link(ob_character)
col_collection.objects.link(ob_metarig)
col_collection.objects.link(ob_hat)
col_collection.objects.link(ob_weapon)

# ---- scene / render settings (as saved in the file)
scene.frame_start = 1; scene.frame_end = 15; scene.frame_set(11)
scene.render.engine = 'BLENDER_EEVEE_NEXT'
scene.cycles.sampling_pattern = 'TABULATED_SOBOL'
scene.eevee.ray_tracing_options.trace_max_roughness = 0.0
bpy.context.view_layer.update()

# ---- added for rendering (the .blend has no active camera and no usable light): camera, sun
cam_auto = bpy.data.cameras.new('AutoCamera')
cam_auto.lens = 50.0
cam_auto.sensor_width = 36.0
cam_auto.clip_end = 1000.0
ob_auto_camera = bpy.data.objects.new('AutoCamera', cam_auto)
scene.collection.objects.link(ob_auto_camera)
ob_auto_camera.location = (1.88632, -2.71726, 2.41307)
ob_auto_camera.rotation_euler = (1.09748, -7.21219e-08, 0.694738)
scene.camera = ob_auto_camera
light_auto_sun = bpy.data.lights.new('AutoSun', 'SUN')
light_auto_sun.energy = 3.0
light_auto_sun.angle = 0.0523599
ob_auto_sun = bpy.data.objects.new('AutoSun', light_auto_sun)
scene.collection.objects.link(ob_auto_sun)
ob_auto_sun.rotation_euler = (0.872665, 0.174533, 0.523599)
bpy.context.view_layer.update()
